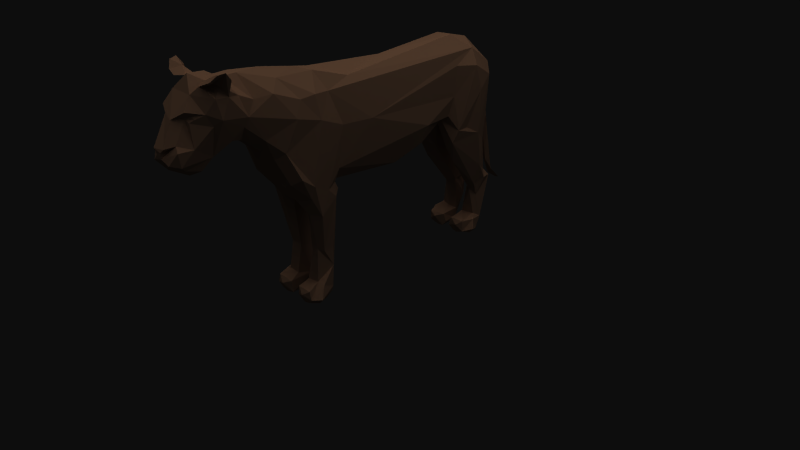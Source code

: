 # Source: lionLowPoly.blend  (saved by Blender 2.49.2; exported with 4.5.12 LTS)
import bpy
from mathutils import Matrix  # noqa: F401  (used for matrix-valued properties, if any)

bpy.ops.wm.read_factory_settings(use_empty=True)
scene = bpy.context.scene
scene.name = 'Scene'

# ---- collections
col_collection_1 = bpy.data.collections.new('Collection 1'); scene.collection.children.link(col_collection_1)

# ---- materials (node trees are filled in below, after node groups)
mat_lionbody = bpy.data.materials.new('lionbody')
mat_lionbody.alpha_threshold = 0.0
mat_lionbody.diffuse_color = (0.7333, 0.5333, 0.3961, 1.0)
mat_lionbody.specular_color = (0.7843, 0.7333, 0.6392)
mat_lionbody.roughness = 0.5
mat_lionbody.line_color = (0.0, 0.0, 0.0, 1.0)
mat_lionface = bpy.data.materials.new('lionface')
mat_lionface.alpha_threshold = 0.0
mat_lionface.diffuse_color = (0.7333, 0.5333, 0.3961, 1.0)
mat_lionface.specular_color = (0.7843, 0.7137, 0.5922)
mat_lionface.roughness = 0.5
mat_lionface.line_color = (0.0, 0.0, 0.0, 1.0)
mat_lionback = bpy.data.materials.new('lionback')
mat_lionback.alpha_threshold = 0.0
mat_lionback.diffuse_color = (0.7333, 0.5333, 0.3961, 1.0)
mat_lionback.specular_color = (0.7843, 0.7137, 0.5922)
mat_lionback.roughness = 0.5
mat_lionback.line_color = (0.0, 0.0, 0.0, 1.0)
mat_liochest = bpy.data.materials.new('liochest')
mat_liochest.alpha_threshold = 0.0
mat_liochest.diffuse_color = (0.7333, 0.5333, 0.3961, 1.0)
mat_liochest.specular_color = (0.7843, 0.7137, 0.5922)
mat_liochest.roughness = 0.5
mat_liochest.line_color = (0.0, 0.0, 0.0, 1.0)
mat_liotail = bpy.data.materials.new('liotail')
mat_liotail.alpha_threshold = 0.0
mat_liotail.diffuse_color = (0.7333, 0.5333, 0.3961, 1.0)
mat_liotail.specular_color = (0.7843, 0.7137, 0.5922)
mat_liotail.roughness = 0.5
mat_liotail.line_color = (0.0, 0.0, 0.0, 1.0)
mat_liointer = bpy.data.materials.new('liointer')
mat_liointer.alpha_threshold = 0.0
mat_liointer.diffuse_color = (0.7333, 0.5333, 0.3961, 1.0)
mat_liointer.specular_color = (0.7843, 0.7137, 0.5922)
mat_liointer.roughness = 0.5
mat_liointer.line_color = (0.0, 0.0, 0.0, 1.0)
mat_liotras = bpy.data.materials.new('liotras')
mat_liotras.alpha_threshold = 0.0
mat_liotras.diffuse_color = (0.7333, 0.5333, 0.3961, 1.0)
mat_liotras.specular_color = (0.7843, 0.7137, 0.5922)
mat_liotras.roughness = 0.5
mat_liotras.line_color = (0.0, 0.0, 0.0, 1.0)
mat_liolegt = bpy.data.materials.new('liolegt')
mat_liolegt.alpha_threshold = 0.0
mat_liolegt.diffuse_color = (0.7333, 0.5333, 0.3961, 1.0)
mat_liolegt.specular_color = (0.7843, 0.7137, 0.5922)
mat_liolegt.roughness = 0.5
mat_liolegt.line_color = (0.0, 0.0, 0.0, 1.0)
mat_lionbas = bpy.data.materials.new('lionbas')
mat_lionbas.alpha_threshold = 0.0
mat_lionbas.diffuse_color = (0.2471, 0.2627, 0.2, 1.0)
mat_lionbas.roughness = 0.5
mat_lionbas.line_color = (0.0, 0.0, 0.0, 1.0)

# ---- material node trees

# ---- world
world_world = bpy.data.worlds.new('World'); scene.world = world_world
world_world.color = (0.05088, 0.05088, 0.05088)
world_world.use_sun_shadow = False
world_world.sun_shadow_jitter_overblur = 0.0
world_world.cycles.sampling_method = 'MANUAL'
world_world.cycles.sample_map_resolution = 256

# ---- cameras
cam_camera = bpy.data.cameras.new('Camera')
cam_camera.clip_end = 100.0
cam_camera.lens = 35.0
cam_camera.ortho_scale = 7.314
cam_camera.dof.focus_distance = 0.0
cam_camera.dof.aperture_fstop = 128.0

# ---- lights
light_sun = bpy.data.lights.new('Sun', 'SUN')
light_sun.transmission_factor = 0.0
light_sun.angle = 1.571
light_sun.energy = 1.0
light_sun.shadow_buffer_clip_start = 0.5
light_sun.shadow_soft_size = 1.0
light_sun.shadow_cascade_max_distance = 1000.0
light_sun.cycles.use_multiple_importance_sampling = False
light_lamp = bpy.data.lights.new('Lamp', 'POINT')
light_lamp.transmission_factor = 0.0
light_lamp.cutoff_distance = 30.0
light_lamp.energy = 100.0
light_lamp.shadow_buffer_clip_start = 1.001
light_lamp.shadow_soft_size = 1.0
light_lamp.shadow_maximum_resolution = 0.006
light_lamp.use_absolute_resolution = True
light_lamp.cycles.use_multiple_importance_sampling = False

# ---- meshes
me_lionbody = bpy.data.meshes.new('lionbody')
me_lionbody.from_pydata([(279.8, -201.0, -46.46), (259.0, 96.49, -73.79), (-411.7, 101.6, 23.77), (-268.6, 219.2, 10.38), (-402.4, 122.0, 5.6), (-312.9, 227.3, 70.78), (39.96, 168.1, -39.6), (276.7, -242.7, -32.47), (186.9, 183.6, -44.0), (-272.0, 220.6, -10.22), (295.5, 115.8, 62.01), (-153.5, -63.19, 20.36), (-330.6, 166.0, 63.15), (191.3, 31.15, -12.41), (-208.1, 12.15, -27.25), (-378.1, 182.4, 32.21), (-413.9, 115.1, -4.19), (287.2, -158.8, 43.97), (-182.0, -211.6, 47.35), (-374.5, 124.1, -41.85), (-335.7, 199.3, 56.57), (278.4, -83.17, 60.81), (270.4, -239.4, 19.22), (196.9, -12.13, 54.18), (-364.4, 168.6, -39.13), (-160.6, -201.5, -40.78), (262.1, 13.67, -0.5912), (-331.8, 104.3, 4.235), (-171.3, -27.23, -54.5), (-284.7, 117.2, -31.11), (-105.7, -16.96, -4.693), (-359.4, 76.77, -22.7), (259.8, -56.71, 15.49), (312.6, 85.8, -10.96), (-180.8, -210.9, -48.74), (303.0, -65.11, 40.69), (330.9, -123.2, -42.2), (51.09, -17.78, 29.52), (-151.8, -19.17, 1.372), (-303.6, 119.7, 38.11), (-140.3, -140.2, 46.15), (379.6, -133.4, 5.674), (-373.3, 164.7, -33.84), (-108.7, -160.3, -37.92), (298.9, -237.3, 34.2), (-339.8, 223.1, -54.87), (-314.5, 208.2, -60.79), (392.4, -142.8, -2.442), (-348.5, 216.9, 32.67), (-374.8, 169.9, 24.16), (286.0, 44.34, -1.202), (-171.3, -19.96, 59.66), (200.6, -32.41, 36.25), (-413.5, 116.5, 0.000725), (39.61, -17.87, -36.29), (-238.5, 76.29, -21.96), (254.2, 175.1, 49.38), (-152.4, -206.4, 54.84), (-337.0, 239.0, -72.47), (-157.8, -205.0, 13.58), (264.8, -210.3, -57.79), (266.1, -208.9, 56.14), (-111.6, 196.5, -13.14), (-120.8, -11.08, 20.75), (288.4, -148.9, -46.9), (281.0, -206.7, 9.645), (234.0, -220.4, -31.97), (-407.9, 123.2, -3.276), (-146.6, -238.7, -51.51), (243.6, -211.9, 11.86), (-109.4, -164.4, 34.32), (-129.3, -225.5, -13.24), (285.2, -26.42, -19.61), (-163.6, -240.3, -37.23), (-179.4, -238.0, -10.29), (-414.7, 124.1, -12.03), (47.44, 190.9, -1.463), (-23.67, 96.51, 59.49), (-286.6, 200.9, -30.48), (-292.6, 180.7, -50.35), (-107.0, -41.82, 39.49), (-405.5, 115.9, -5.222), (-178.8, -29.65, 18.44), (-361.6, 205.3, 24.89), (346.6, -11.71, 1.798), (-373.2, 164.5, 33.89), (-391.2, 168.5, 9.257), (-104.9, -29.47, -50.78), (51.05, -18.7, 35.16), (-180.7, -213.0, -12.33), (-131.2, -229.4, -50.67), (233.8, -69.76, -56.23), (-366.1, 169.4, 38.91), (-201.4, -1.516, 22.37), (-412.7, 127.0, 15.61), (314.7, 53.29, 30.73), (-193.0, 141.9, -64.88), (-327.7, 231.7, -48.96), (-106.9, -47.3, -41.34), (286.2, -87.59, 17.69), (-228.8, 188.2, -46.66), (302.6, 59.33, -58.25), (310.6, 140.5, -43.66), (-340.5, 222.2, 53.76), (274.8, -129.6, 48.34), (-128.9, -209.9, -10.34), (258.0, 167.4, -57.93), (300.2, -213.8, 46.22), (-119.0, -177.6, 44.19), (-339.8, 103.6, -36.31), (207.2, 22.45, -63.29), (297.7, -220.4, -19.64), (242.2, -241.7, 29.02), (-199.3, 26.45, -68.76), (-174.9, -242.4, 14.71), (-125.9, 175.4, -42.52), (-405.5, 115.9, 5.222), (236.0, -4.179, -64.26), (-313.5, 227.4, -71.61), (-323.8, 211.9, -53.0), (240.0, -234.1, -48.11), (279.5, -74.4, -17.45), (-152.5, -64.93, -21.76), (-96.89, -25.62, 41.09), (-314.2, 209.6, 61.02), (-149.1, -4.237, 13.35), (214.9, -61.74, 39.2), (-325.4, 219.7, -38.2), (-345.2, 228.0, 61.46), (283.2, -207.9, -10.12), (252.0, -241.0, -41.11), (-414.3, 109.5, 7.826), (283.2, -18.62, 15.5), (248.1, 143.7, 69.03), (-180.0, -242.0, -29.2), (287.1, -142.4, 17.11), (-105.0, -8.406, 32.57), (-165.0, -229.2, -65.5), (-318.1, 220.1, -33.47), (-352.3, 175.4, -48.51), (-361.3, 206.1, -26.78), (-410.8, 100.4, -24.35), (-375.4, 169.5, -25.3), (-189.1, -221.5, -30.91), (-339.9, 101.1, 35.3), (256.3, 33.78, -70.66), (-124.2, -221.5, 46.03), (-123.7, -190.1, -15.61), (-180.8, -241.7, 28.98), (-284.1, 142.4, -47.41), (-104.3, 19.28, -55.02), (255.5, -230.5, 7.052), (-165.1, -240.0, -55.6), (221.1, 93.63, -67.84), (-327.2, 231.2, -57.98), (-402.4, 122.8, 12.01), (322.7, -136.1, -22.71), (325.2, 83.09, 9.724), (-88.91, 98.4, 55.04), (259.9, -59.18, -17.47), (-327.6, 235.1, 53.74), (-143.8, -243.2, 32.14), (190.6, 31.27, 12.84), (-323.8, 242.2, -74.04), (301.3, -208.0, -48.11), (-172.8, 98.4, -65.13), (-351.5, 176.6, 48.64), (-341.6, 155.5, 51.5), (198.1, 87.1, 55.1), (-102.0, -6.58, -36.85), (303.2, -154.5, 20.41), (291.1, 128.1, -60.93), (-207.5, 15.65, 51.61), (-159.2, -204.3, -17.36), (241.8, -230.6, 6.709), (259.7, -1.107, 68.58), (-121.4, -220.5, -12.68), (277.3, -5.637, -65.14), (-165.0, -240.0, 54.47), (257.0, -227.4, 65.59), (-152.1, -144.1, -37.89), (-245.8, 93.79, 0.5558), (269.7, -237.6, -14.48), (-274.4, 108.2, -22.02), (-216.3, 78.12, 57.55), (-157.4, -200.6, 43.45), (-138.4, 150.7, -61.78), (286.4, -138.8, -18.35), (-336.8, 221.0, -26.5), (72.85, -13.98, 33.88), (-404.5, 123.6, -3.641), (304.4, -121.1, 50.23), (259.8, -230.6, -8.573), (129.2, 2.473, -30.24), (242.3, -240.3, -14.36), (-203.4, 200.6, 26.44), (-412.1, 114.2, 5.219), (-93.02, 95.84, -57.87), (247.0, -242.1, 13.93), (119.1, 47.48, 61.74), (306.6, 138.3, 46.33), (-208.9, 17.5, -51.9), (-324.2, 217.3, 49.24), (205.9, 14.75, 62.43), (-337.1, 239.0, 71.88), (273.4, -201.9, -25.04), (-120.1, -13.17, -23.32), (306.3, -148.6, -25.37), (-397.2, 98.08, 37.11), (319.4, 107.0, -18.64), (280.3, -230.6, -10.59), (-274.7, 154.6, 47.18), (240.0, -233.6, 48.38), (-167.1, 5.639, 66.23), (287.5, -230.4, 11.38), (-177.3, 164.0, 54.85), (242.7, -242.0, -28.79), (201.4, -5.158, -59.13), (192.8, 148.9, -54.74), (-400.0, 122.6, 36.07), (-217.9, 217.5, -1.289), (-401.5, 119.3, -11.12), (206.4, 29.6, -1.242), (-368.7, 174.8, 33.69), (-282.0, 137.8, 42.04), (246.3, -230.6, -7.266), (317.5, -107.8, 36.33), (-180.2, -238.2, 43.65), (-372.9, 72.16, 12.43), (-368.7, 174.8, -33.68), (-346.1, 230.9, -4.172), (259.7, 91.09, 71.84), (219.2, -69.02, -40.84), (-147.2, -202.3, -52.7), (244.0, -212.1, -12.46), (190.4, 43.57, -52.04), (-387.8, 88.55, 29.77), (-152.0, -238.4, -15.33), (314.4, 144.9, -21.03), (203.9, 148.2, 55.86), (-158.0, -32.36, -64.9), (-112.7, -160.9, 20.89), (-161.9, -66.72, -38.95), (362.3, -1.829, -1.13), (299.5, -220.4, 19.86), (-118.9, -185.6, -44.59), (317.2, -107.7, -38.07), (-240.8, 78.52, 17.91), (-128.6, -227.7, 13.23), (295.8, -20.42, 29.66), (-323.6, 241.0, 73.99), (280.2, -237.7, 52.31), (-306.7, 214.3, 44.98), (-166.5, -57.11, 41.77), (297.5, -24.47, -44.3), (-110.0, 162.4, 43.57), (-164.9, -29.76, -1.823), (-146.1, 166.4, 54.84), (-147.3, -147.9, -18.65), (334.3, 90.34, -11.5), (277.7, -145.4, -36.86), (217.7, -31.12, 12.81), (-96.44, -24.96, -41.81), (300.8, -63.24, -47.55), (-182.4, -229.6, -52.54), (256.5, -233.4, -64.62), (410.0, -164.3, 4.801), (-122.5, -234.5, 40.61), (-113.3, -76.71, -21.79), (-194.0, 206.7, -18.83), (-230.0, 66.53, 41.15), (-161.0, 208.8, 5.857), (-146.9, -146.7, 17.85), (-402.5, 122.9, -5.916), (330.0, -124.8, 25.29), (-272.3, 113.8, -2.683), (354.9, -13.76, 8.724), (-180.0, -238.2, -44.87), (-99.16, 16.82, 50.56), (-327.5, 107.9, 3.104), (273.9, -73.66, -63.02), (-165.6, -229.3, 64.79), (276.8, -237.9, -52.85), (185.9, 35.99, 30.51), (278.4, -202.1, 44.43), (-118.5, -140.2, 44.4), (237.1, 41.08, -0.4362), (-144.2, -45.02, -18.99), (323.1, -171.0, 31.35), (-122.9, -219.9, 9.325), (372.1, -96.82, -2.364), (321.8, 78.8, -3.67), (-111.1, -176.8, -32.9), (-191.7, 134.9, 64.1), (-274.0, 166.5, -46.0), (-125.7, -238.0, -33.67), (316.3, -174.1, 14.37), (117.8, 6.645, -44.99), (-163.2, -213.4, -58.75), (241.2, -214.5, -49.58), (-333.5, 191.4, -61.14), (-134.7, -140.7, -47.09), (383.5, -147.9, -5.795), (-397.2, 132.1, 28.15), (223.3, 201.5, 17.1), (-379.1, 71.92, -14.52), (-319.4, 230.9, 1.256), (-123.3, 196.9, 17.98), (113.8, 7.702, 46.13), (-151.8, -59.3, 62.47), (-225.6, 182.7, 48.08), (292.3, -27.44, 53.03), (-173.6, 161.3, -58.21), (-358.6, 79.47, 26.81), (-332.2, 219.7, 32.04), (-385.5, 89.25, -31.06), (-304.1, 210.3, -51.69), (-181.9, -228.8, 51.66), (-414.8, 120.6, 8.188), (-397.5, 126.2, -34.49), (187.7, 46.49, 49.28), (-376.8, 182.3, -36.32), (-346.6, 226.9, -59.44), (-110.3, -176.1, 33.8), (-234.2, 49.64, -0.7478), (-145.5, -238.6, 49.5), (-137.4, -29.67, 23.58), (-119.4, -212.5, 39.12), (-263.2, 184.2, -37.66), (111.1, -7.312, 20.7), (297.8, -238.3, -31.42), (-406.7, 123.7, -17.03), (-194.1, 25.88, 68.01), (242.4, -210.2, 46.87), (-325.5, 224.0, 25.51), (331.8, -122.2, -29.32), (330.5, -124.0, 41.41), (-142.8, -25.32, -64.12), (-333.5, 222.8, 27.41), (-106.2, -9.372, 44.87), (-121.0, -218.4, -44.48), (184.1, 37.09, -31.81), (-373.9, 123.7, 42.18), (-55.23, 176.9, 31.42), (-155.8, 33.19, -68.78), (-109.3, -11.41, -49.68), (-177.6, -31.45, -22.61), (-279.3, 111.6, 26.3), (-178.4, 163.6, 51.54), (-143.3, 121.9, 64.49), (223.8, -45.96, -17.92), (-314.8, 199.5, 60.36), (314.6, 48.94, -33.69), (192.9, 71.84, -52.92), (-149.7, -168.6, -43.48), (311.4, -178.8, -14.59), (315.0, 97.06, 43.57), (284.2, 186.4, 1.208), (-113.8, -160.2, -21.11), (199.7, -16.2, -19.59), (-299.1, 218.1, -13.93), (-409.3, 126.0, 1.666), (-397.0, 98.13, -37.21), (255.1, -240.6, 42.27), (-149.4, -9.571, 30.52), (-188.9, -221.8, 31.5), (233.9, -219.8, 32.88), (160.7, 59.45, -56.69), (-285.5, 191.8, 39.81), (-113.5, -71.34, 20.94), (303.9, -118.8, -52.11), (-132.0, -13.71, 58.86), (-258.8, 179.3, 39.73), (-179.0, -234.8, 7.316), (224.3, 200.4, -19.4), (-109.9, -35.21, 51.67), (362.5, -107.4, 2.723), (-141.2, -13.86, -21.77), (337.6, 92.79, 10.04), (-163.6, -240.3, 36.18), (-179.5, -213.7, 10.76), (362.7, -98.28, -6.23), (-247.9, 106.9, 47.06), (-153.0, -239.0, 18.42), (254.9, -238.1, 56.24), (273.3, -114.4, 19.73), (194.9, -21.55, -42.22), (322.3, -175.8, -31.07), (-152.2, -133.1, 41.02), (-0.7518, 103.6, -62.11), (292.9, -232.1, -49.79), (321.8, 117.2, 20.07), (411.9, -167.4, -6.318), (231.5, 15.5, 61.32), (63.5, 11.36, -59.51), (-401.9, 86.9, 0.9227), (352.3, -11.07, -8.074), (-348.9, 220.5, -42.0), (-297.2, 218.7, 13.27), (277.6, -144.6, 31.18), (323.4, 151.1, 1.577), (-335.3, 149.9, -54.18), (-384.8, 173.4, -16.32), (312.5, 85.1, 9.267), (-233.7, 89.69, -51.86), (-314.9, 114.0, -1.965e-05), (-125.4, -190.7, 13.33), (-330.0, 102.9, -0.3348), (-328.7, 175.7, -65.53)], [], [(266, 302, 392), (59, 185, 388), (367, 218, 353), (160, 128, 204), (222, 13, 359), (38, 11, 256), (182, 216, 130), (276, 376, 41), (281, 146, 57), (188, 119, 140), (36, 164, 64), (75, 53, 16), (141, 16, 331), (185, 317, 57), (107, 61, 251), (155, 318, 361), (241, 406, 272), (73, 134, 277), (11, 272, 388), (215, 195, 310), (156, 355, 387), (293, 211, 382), (105, 89, 74), (143, 89, 34), (186, 344, 165), (255, 257, 349), (239, 77, 168), (131, 2, 219), (383, 248, 161), (95, 249, 403), (17, 336, 191), (347, 39, 275), (46, 408, 300), (329, 37, 30), (28, 346, 14), (23, 126, 104), (326, 11, 38), (265, 299, 60), (105, 176, 147), (9, 3, 220), (98, 87, 262), (169, 30, 206), (168, 133, 239), (364, 326, 38), (268, 287, 122), (346, 28, 242), (180, 258, 242), (286, 350, 159), (406, 59, 272), (107, 284, 61), (75, 94, 402), (107, 251, 44), (394, 169, 150), (391, 356, 403), (165, 312, 186), (84, 376, 276), (224, 347, 382), (337, 150, 345), (48, 103, 128), (345, 262, 87), (408, 139, 300), (325, 267, 281), (99, 135, 385), (43, 87, 98), (25, 180, 233), (201, 14, 55), (320, 203, 168), (250, 351, 5), (244, 296, 288), (96, 312, 165), (36, 64, 370), (96, 404, 294), (367, 394, 389), (41, 302, 266), (352, 102, 209), (347, 275, 181), (184, 382, 270), (113, 201, 404), (398, 334, 252), (195, 271, 220), (132, 32, 26), (376, 381, 302), (287, 268, 206), (140, 321, 402), (280, 246, 370), (112, 22, 363), (404, 183, 29), (113, 165, 344), (255, 158, 77), (284, 399, 65), (380, 59, 289), (122, 346, 242), (12, 211, 351), (321, 139, 229), (144, 236, 313), (378, 243, 400), (147, 340, 245), (399, 126, 261), (105, 173, 89), (331, 53, 75), (108, 57, 146), (331, 221, 190), (325, 383, 161), (290, 381, 396), (134, 74, 143), (243, 290, 396), (251, 22, 44), (190, 67, 331), (157, 276, 378), (206, 98, 169), (352, 101, 102), (382, 211, 224), (63, 364, 125), (301, 354, 180), (181, 247, 347), (49, 342, 85), (327, 323, 108), (218, 389, 6), (309, 388, 40), (19, 401, 109), (233, 90, 137), (67, 318, 331), (136, 278, 339), (295, 340, 176), (80, 63, 136), (227, 379, 178), (243, 259, 400), (394, 54, 169), (334, 338, 160), (302, 290, 47), (107, 244, 288), (204, 103, 250), (312, 269, 115), (388, 309, 253), (369, 63, 80), (346, 82, 93), (48, 338, 83), (18, 59, 380), (312, 115, 186), (22, 112, 198), (112, 363, 212), (77, 199, 168), (261, 286, 32), (299, 0, 60), (66, 120, 216), (148, 379, 227), (209, 102, 238), (287, 256, 122), (57, 317, 281), (286, 261, 222), (274, 170, 135), (73, 277, 152), (351, 211, 368), (79, 149, 408), (99, 226, 274), (336, 17, 107), (57, 108, 185), (90, 295, 68), (408, 401, 139), (240, 28, 113), (209, 291, 33), (13, 222, 162), (274, 288, 296), (290, 41, 47), (93, 14, 346), (55, 324, 247), (311, 21, 226), (327, 248, 289), (226, 35, 311), (302, 47, 392), (158, 255, 349), (318, 53, 331), (162, 261, 52), (330, 7, 390), (405, 275, 39), (162, 283, 329), (78, 79, 316), (76, 343, 304), (36, 387, 164), (241, 272, 369), (62, 115, 269), (145, 177, 117), (123, 80, 136), (108, 40, 388), (283, 203, 320), (182, 7, 330), (234, 129, 205), (140, 83, 230), (373, 365, 380), (386, 350, 359), (22, 214, 44), (235, 341, 367), (22, 251, 363), (243, 276, 290), (46, 79, 408), (338, 230, 83), (139, 140, 300), (272, 59, 388), (198, 174, 214), (177, 280, 117), (362, 315, 395), (343, 62, 307), (365, 18, 380), (66, 299, 120), (23, 175, 203), (203, 133, 168), (12, 351, 20), (381, 376, 84), (358, 98, 268), (339, 123, 136), (385, 399, 261), (312, 96, 100), (248, 267, 161), (197, 344, 186), (308, 88, 189), (29, 405, 109), (246, 36, 370), (28, 180, 242), (368, 398, 252), (23, 283, 162), (167, 12, 166), (278, 77, 158), (108, 70, 285), (297, 341, 193), (20, 166, 12), (90, 245, 340), (373, 383, 114), (97, 188, 138), (152, 264, 137), (365, 227, 317), (5, 351, 124), (125, 364, 38), (136, 63, 88), (188, 230, 138), (390, 282, 265), (383, 325, 379), (164, 387, 111), (406, 241, 323), (139, 42, 24), (332, 184, 172), (236, 395, 228), (28, 14, 201), (93, 324, 14), (335, 246, 156), (20, 314, 48), (346, 122, 256), (335, 36, 246), (277, 264, 152), (202, 20, 351), (403, 378, 391), (121, 72, 159), (322, 397, 188), (84, 291, 396), (198, 112, 174), (91, 280, 64), (398, 306, 334), (204, 128, 103), (284, 65, 333), (284, 107, 17), (375, 123, 339), (366, 174, 112), (304, 56, 357), (297, 367, 341), (187, 121, 350), (212, 384, 179), (174, 366, 69), (64, 0, 260), (406, 289, 59), (59, 18, 185), (368, 372, 398), (128, 338, 48), (19, 142, 42), (395, 305, 228), (384, 212, 363), (240, 344, 337), (400, 238, 357), (188, 154, 127), (292, 358, 147), (166, 85, 167), (61, 284, 333), (319, 362, 141), (9, 78, 360), (135, 296, 65), (140, 86, 83), (314, 202, 250), (389, 197, 115), (167, 85, 342), (163, 58, 97), (271, 195, 307), (177, 254, 263), (357, 106, 374), (0, 64, 164), (400, 200, 391), (175, 231, 393), (287, 377, 38), (159, 26, 286), (337, 345, 87), (288, 274, 336), (383, 373, 248), (349, 293, 184), (301, 43, 245), (276, 243, 378), (56, 200, 357), (101, 171, 102), (254, 101, 352), (236, 228, 313), (349, 184, 213), (130, 216, 120), (156, 246, 121), (235, 217, 341), (270, 324, 93), (386, 13, 217), (182, 282, 7), (329, 193, 162), (378, 400, 391), (117, 280, 91), (197, 150, 344), (217, 13, 341), (230, 306, 138), (303, 342, 49), (125, 206, 30), (222, 350, 286), (251, 179, 384), (123, 375, 80), (383, 148, 114), (244, 107, 44), (357, 102, 106), (184, 332, 213), (45, 58, 154), (66, 194, 234), (43, 337, 87), (51, 332, 172), (199, 283, 320), (386, 232, 350), (183, 404, 55), (357, 238, 102), (292, 43, 358), (334, 160, 124), (285, 40, 108), (77, 56, 255), (353, 153, 110), (366, 212, 333), (334, 124, 252), (319, 19, 362), (158, 371, 278), (390, 60, 164), (2, 208, 219), (318, 75, 16), (299, 66, 234), (312, 100, 269), (200, 10, 356), (311, 249, 95), (85, 166, 92), (51, 213, 332), (172, 270, 93), (50, 249, 132), (404, 165, 113), (83, 86, 15), (256, 82, 346), (179, 61, 212), (126, 23, 52), (135, 170, 296), (46, 316, 79), (328, 100, 294), (15, 86, 49), (333, 65, 69), (193, 13, 162), (88, 199, 278), (10, 311, 356), (169, 345, 150), (148, 383, 379), (313, 31, 144), (230, 188, 140), (180, 173, 258), (101, 254, 177), (163, 118, 154), (34, 264, 143), (60, 390, 265), (120, 265, 130), (335, 156, 387), (369, 70, 241), (372, 3, 398), (196, 155, 116), (11, 369, 272), (175, 23, 21), (229, 139, 24), (224, 39, 347), (297, 193, 54), (137, 68, 152), (301, 337, 43), (195, 215, 257), (353, 110, 235), (187, 207, 156), (315, 305, 395), (199, 77, 278), (220, 3, 195), (25, 34, 173), (238, 259, 209), (258, 358, 268), (88, 278, 136), (110, 217, 235), (129, 234, 210), (5, 124, 160), (39, 224, 12), (74, 89, 143), (187, 156, 121), (63, 30, 88), (305, 315, 31), (94, 86, 402), (140, 402, 86), (249, 311, 35), (265, 282, 130), (200, 56, 10), (258, 268, 122), (105, 237, 71), (230, 334, 306), (171, 101, 1), (322, 97, 58), (399, 104, 126), (131, 395, 236), (270, 382, 247), (212, 61, 333), (76, 62, 343), (42, 139, 401), (51, 309, 213), (393, 231, 203), (314, 20, 202), (0, 205, 260), (223, 15, 49), (175, 10, 231), (302, 41, 376), (194, 66, 216), (390, 7, 282), (234, 225, 210), (159, 350, 121), (271, 307, 62), (144, 39, 12), (68, 237, 73), (273, 190, 221), (291, 209, 259), (217, 117, 91), (47, 41, 266), (402, 321, 142), (46, 118, 97), (298, 233, 137), (197, 186, 115), (232, 386, 91), (176, 340, 147), (354, 90, 233), (84, 157, 291), (293, 382, 184), (151, 65, 214), (72, 50, 26), (254, 352, 72), (129, 187, 205), (291, 157, 403), (261, 162, 222), (126, 52, 261), (35, 226, 99), (37, 88, 30), (361, 4, 155), (210, 111, 129), (372, 310, 3), (171, 106, 102), (258, 173, 105), (407, 279, 27), (267, 146, 281), (83, 166, 20), (188, 45, 154), (45, 397, 322), (360, 306, 398), (29, 149, 404), (99, 385, 32), (226, 191, 336), (149, 109, 401), (125, 38, 377), (106, 8, 374), (49, 86, 94), (306, 360, 138), (48, 83, 20), (318, 131, 196), (21, 104, 191), (375, 40, 285), (227, 365, 148), (233, 180, 354), (293, 215, 310), (347, 247, 382), (296, 244, 65), (6, 389, 115), (328, 79, 78), (248, 373, 289), (1, 101, 145), (74, 134, 237), (154, 58, 163), (225, 194, 192), (342, 219, 208), (195, 257, 307), (135, 399, 385), (308, 189, 329), (30, 63, 125), (239, 133, 56), (185, 108, 388), (142, 321, 229), (76, 6, 62), (132, 99, 32), (303, 219, 342), (354, 301, 245), (257, 255, 307), (54, 329, 30), (91, 64, 260), (131, 303, 155), (15, 223, 166), (211, 372, 368), (331, 81, 221), (171, 1, 106), (233, 298, 25), (283, 308, 329), (304, 357, 374), (91, 260, 232), (129, 111, 355), (352, 33, 72), (118, 46, 119), (322, 58, 45), (6, 115, 62), (42, 401, 19), (268, 98, 206), (368, 252, 124), (48, 314, 103), (288, 336, 107), (75, 142, 319), (104, 17, 191), (340, 295, 90), (300, 119, 46), (389, 218, 367), (84, 396, 381), (242, 258, 122), (367, 353, 235), (50, 403, 249), (182, 210, 192), (317, 178, 281), (344, 240, 113), (256, 287, 38), (17, 104, 399), (315, 109, 31), (26, 159, 72), (213, 309, 371), (301, 180, 240), (310, 195, 3), (180, 25, 173), (43, 98, 358), (211, 12, 224), (327, 146, 248), (205, 0, 234), (290, 276, 41), (378, 403, 157), (357, 200, 400), (31, 109, 144), (209, 33, 352), (118, 163, 97), (88, 308, 199), (270, 247, 324), (60, 0, 164), (119, 188, 127), (291, 403, 33), (132, 249, 35), (144, 405, 39), (62, 269, 271), (337, 344, 150), (387, 36, 335), (251, 61, 179), (9, 398, 3), (405, 144, 109), (260, 205, 187), (142, 75, 402), (318, 303, 94), (192, 194, 182), (35, 99, 132), (75, 319, 331), (167, 342, 144), (240, 180, 28), (141, 131, 16), (145, 110, 153), (114, 148, 373), (196, 131, 155), (97, 138, 46), (106, 1, 218), (82, 51, 172), (275, 405, 29), (277, 143, 264), (158, 349, 213), (31, 228, 305), (404, 96, 165), (169, 54, 30), (386, 217, 91), (1, 153, 218), (304, 374, 76), (396, 259, 243), (327, 406, 323), (391, 200, 356), (23, 162, 52), (210, 182, 330), (290, 302, 381), (218, 153, 353), (232, 187, 350), (330, 164, 111), (283, 23, 203), (244, 44, 214), (71, 176, 105), (326, 369, 11), (40, 375, 309), (11, 388, 253), (294, 100, 96), (309, 375, 371), (146, 327, 108), (342, 208, 144), (222, 359, 350), (358, 258, 147), (264, 298, 137), (15, 166, 83), (157, 84, 276), (14, 324, 55), (404, 149, 294), (292, 147, 245), (55, 275, 183), (274, 296, 170), (253, 82, 11), (219, 303, 131), (174, 69, 151), (294, 149, 79), (32, 385, 261), (362, 109, 315), (393, 203, 175), (18, 317, 185), (334, 230, 338), (255, 343, 307), (70, 375, 285), (297, 54, 394), (369, 326, 63), (308, 283, 199), (143, 277, 134), (95, 403, 356), (75, 318, 94), (367, 297, 394), (247, 181, 55), (361, 318, 67), (240, 337, 301), (69, 366, 333), (270, 172, 184), (269, 9, 220), (271, 269, 220), (401, 408, 149), (291, 259, 396), (193, 329, 54), (161, 267, 325), (127, 154, 119), (138, 78, 316), (257, 215, 349), (371, 375, 339), (53, 318, 196), (260, 187, 232), (266, 392, 47), (43, 292, 245), (56, 304, 343), (201, 113, 28), (119, 300, 140), (191, 226, 21), (395, 141, 362), (360, 398, 9), (201, 55, 404), (269, 100, 9), (250, 202, 351), (287, 206, 377), (250, 5, 160), (177, 145, 101), (265, 120, 299), (389, 150, 197), (17, 399, 284), (360, 78, 138), (9, 100, 328), (132, 26, 50), (267, 248, 146), (166, 223, 92), (71, 295, 176), (72, 33, 50), (310, 211, 293), (204, 250, 160), (246, 280, 263), (72, 121, 246), (158, 213, 371), (259, 238, 400), (119, 154, 118), (153, 1, 145), (365, 317, 18), (251, 384, 363), (11, 82, 256), (145, 117, 110), (280, 370, 64), (167, 144, 12), (81, 331, 16), (386, 359, 13), (2, 236, 208), (141, 331, 319), (362, 19, 109), (231, 10, 133), (262, 345, 169), (339, 278, 371), (253, 51, 82), (389, 394, 150), (177, 263, 280), (68, 137, 90), (125, 377, 206), (246, 263, 72), (303, 318, 155), (282, 182, 130), (16, 131, 318), (128, 160, 338), (298, 34, 25), (133, 203, 231), (406, 327, 289), (106, 218, 8), (319, 142, 19), (131, 141, 395), (45, 188, 397), (98, 262, 169), (320, 168, 199), (399, 135, 65), (56, 77, 239), (8, 218, 6), (355, 156, 207), (244, 214, 65), (234, 0, 299), (108, 323, 70), (175, 311, 10), (368, 124, 351), (245, 90, 354), (390, 164, 330), (70, 369, 80), (55, 181, 275), (144, 208, 236), (56, 343, 255), (71, 237, 295), (97, 322, 188), (33, 403, 50), (311, 95, 356), (104, 21, 23), (93, 82, 172), (99, 274, 135), (237, 68, 295), (380, 289, 373), (325, 281, 178), (109, 149, 29), (250, 103, 314), (254, 72, 263), (63, 326, 364), (2, 131, 236), (140, 139, 321), (329, 189, 37), (68, 73, 152), (217, 110, 117), (323, 241, 70), (26, 32, 286), (328, 294, 79), (328, 78, 9), (379, 325, 178), (237, 134, 73), (253, 309, 51), (210, 330, 111), (8, 76, 374), (194, 216, 182), (69, 65, 151), (194, 225, 234), (298, 264, 34), (193, 341, 13), (274, 226, 336), (10, 56, 133), (211, 310, 372), (215, 293, 349), (183, 275, 29), (355, 207, 187), (8, 6, 76), (105, 74, 237), (258, 105, 147), (212, 366, 112), (34, 89, 173), (311, 175, 21), (49, 94, 303), (313, 228, 31), (46, 138, 316), (355, 111, 387), (365, 373, 148), (80, 375, 70), (317, 227, 178), (214, 22, 198), (187, 129, 355), (92, 223, 49, 85), (24, 42, 142, 229), (16, 75, 331), (131, 155, 318)])
_uv = me_lionbody.uv_layers.new(name='UVTex')
_uv.uv.foreach_set('vector', [0.768, 0.4413, 0.755, 0.4661, 0.7684, 0.4378, 0.4181, 0.3968, 0.418, 0.3977, 0.4114, 0.4052, 0.5712, 0.5047, 0.5927, 0.595, 0.5928, 0.5173, 0.2572, 0.6845, 0.2437, 0.6783, 0.2505, 0.6898, 0.5918, 0.5481, 0.5818, 0.5496, 0.5874, 0.5019, 0.4048, 0.426, 0.4068, 0.4176, 0.4008, 0.4211, 0.7336, 0.42, 0.7252, 0.3973, 0.7284, 0.405, 0.7341, 0.5763, 0.7486, 0.484, 0.756, 0.4811, 0.4167, 0.3906, 0.4266, 0.3954, 0.4156, 0.3917, 0.2495, 0.6695, 0.2586, 0.658, 0.2199, 0.6567, 0.738, 0.4955, 0.7296, 0.4504, 0.7096, 0.4601, 0.1745, 0.5639, 0.1757, 0.5607, 0.1757, 0.56, 0.1782, 0.554, 0.1757, 0.56, 0.1769, 0.565, 0.418, 0.3977, 0.4108, 0.387, 0.4156, 0.3917, 0.7324, 0.4485, 0.7159, 0.4215, 0.7379, 0.4286, 0.1783, 0.5653, 0.1749, 0.5623, 0.1759, 0.5656, 0.4272, 0.409, 0.4244, 0.4007, 0.4141, 0.4039, 0.4181, 0.389, 0.4123, 0.385, 0.412, 0.3857, 0.4068, 0.4176, 0.4141, 0.4039, 0.4114, 0.4052, 0.3448, 0.6102, 0.3274, 0.6472, 0.3125, 0.6292, 0.7328, 0.4828, 0.7266, 0.4471, 0.734, 0.4535, 0.3352, 0.5809, 0.2796, 0.6008, 0.2975, 0.5526, 0.4242, 0.3964, 0.4103, 0.3901, 0.4123, 0.3859, 0.4078, 0.3867, 0.4103, 0.3901, 0.4102, 0.3905, 0.3709, 0.5968, 0.3592, 0.4783, 0.3478, 0.5441, 0.3899, 0.6087, 0.3657, 0.6127, 0.3676, 0.5678, 0.6002, 0.5943, 0.4477, 0.5421, 0.5963, 0.5327, 0.1762, 0.5575, 0.1779, 0.5544, 0.179, 0.5657, 0.4173, 0.3857, 0.4254, 0.3932, 0.4208, 0.387, 0.6744, 0.4985, 0.663, 0.4769, 0.6729, 0.5306, 0.7092, 0.4524, 0.7377, 0.4947, 0.7196, 0.4867, 0.2765, 0.5574, 0.261, 0.5495, 0.2812, 0.5596, 0.2653, 0.6529, 0.2461, 0.6148, 0.2435, 0.6329, 0.5502, 0.4469, 0.5101, 0.4347, 0.4037, 0.4609, 0.3375, 0.4702, 0.3431, 0.4618, 0.3269, 0.4903, 0.6413, 0.5249, 0.6555, 0.4955, 0.6995, 0.469, 0.4106, 0.4274, 0.4068, 0.4176, 0.4048, 0.426, 0.7259, 0.4098, 0.7091, 0.4004, 0.7162, 0.4202, 0.4242, 0.3964, 0.4275, 0.3962, 0.425, 0.4012, 0.2814, 0.6674, 0.2837, 0.666, 0.3176, 0.6643, 0.4226, 0.4311, 0.4223, 0.4348, 0.425, 0.4375, 0.3988, 0.4211, 0.3966, 0.4175, 0.3908, 0.4159, 0.5963, 0.5327, 0.6298, 0.5898, 0.6002, 0.5943, 0.4051, 0.4283, 0.4106, 0.4274, 0.4048, 0.426, 0.422, 0.4243, 0.4091, 0.423, 0.4073, 0.4175, 0.3963, 0.418, 0.3983, 0.4201, 0.404, 0.4151, 0.4121, 0.4032, 0.414, 0.4036, 0.404, 0.4151, 0.6146, 0.5795, 0.6084, 0.5514, 0.6304, 0.4785, 0.4244, 0.4007, 0.4181, 0.3968, 0.4141, 0.4039, 0.7324, 0.4485, 0.7171, 0.4326, 0.7159, 0.4215, 0.1745, 0.5639, 0.1748, 0.5655, 0.2002, 0.6223, 0.7324, 0.4485, 0.7379, 0.4286, 0.7451, 0.4438, 0.5218, 0.4841, 0.3671, 0.4851, 0.3676, 0.5113, 0.6791, 0.5631, 0.6746, 0.5427, 0.6729, 0.5306, 0.3478, 0.5441, 0.3473, 0.6076, 0.3709, 0.5968, 0.7284, 0.5771, 0.7486, 0.484, 0.7341, 0.5763, 0.2747, 0.5839, 0.2765, 0.5574, 0.2975, 0.5526, 0.3679, 0.4192, 0.3937, 0.4642, 0.3904, 0.4332, 0.2404, 0.6661, 0.2468, 0.6713, 0.2437, 0.6783, 0.4196, 0.4371, 0.425, 0.4375, 0.4223, 0.4348, 0.2461, 0.6148, 0.2284, 0.617, 0.2435, 0.6329, 0.42, 0.3874, 0.428, 0.3934, 0.4167, 0.3906, 0.7058, 0.5042, 0.7085, 0.4644, 0.6979, 0.4795, 0.4286, 0.41, 0.4223, 0.4348, 0.4226, 0.4311, 0.4169, 0.3968, 0.4121, 0.4032, 0.4172, 0.3937, 0.3202, 0.4971, 0.3269, 0.4903, 0.3118, 0.5363, 0.5893, 0.4917, 0.6028, 0.5124, 0.5963, 0.5327, 0.2607, 0.6906, 0.2644, 0.6431, 0.2677, 0.6742, 0.7358, 0.447, 0.7298, 0.4525, 0.7344, 0.4574, 0.3343, 0.5879, 0.3473, 0.6076, 0.3478, 0.5441, 0.738, 0.4955, 0.7096, 0.4601, 0.7192, 0.4882, 0.3343, 0.5879, 0.3071, 0.5353, 0.2801, 0.6128, 0.5712, 0.5047, 0.5061, 0.4562, 0.4631, 0.5493, 0.756, 0.4811, 0.755, 0.4661, 0.768, 0.4413, 0.6743, 0.4941, 0.6716, 0.5866, 0.6775, 0.5528, 0.3012, 0.559, 0.2975, 0.5633, 0.3134, 0.5481, 0.3456, 0.5329, 0.3251, 0.5558, 0.3339, 0.5232, 0.3204, 0.5067, 0.3202, 0.4971, 0.3064, 0.5496, 0.2724, 0.6599, 0.2581, 0.6718, 0.2714, 0.659, 0.3274, 0.6472, 0.3557, 0.6554, 0.3176, 0.6643, 0.6459, 0.5196, 0.6303, 0.481, 0.6315, 0.5521, 0.7486, 0.484, 0.7478, 0.4932, 0.755, 0.4661, 0.4091, 0.423, 0.422, 0.4243, 0.4159, 0.4343, 0.2199, 0.6567, 0.2068, 0.6314, 0.2002, 0.6223, 0.6967, 0.5096, 0.7279, 0.5015, 0.7192, 0.4882, 0.7248, 0.3969, 0.7349, 0.4203, 0.7294, 0.4076, 0.3071, 0.5353, 0.2798, 0.5539, 0.2729, 0.563, 0.3301, 0.4715, 0.3478, 0.5441, 0.3592, 0.4783, 0.3899, 0.6087, 0.404, 0.5441, 0.4477, 0.5421, 0.7171, 0.4326, 0.702, 0.459, 0.7207, 0.434, 0.4108, 0.3903, 0.4181, 0.3968, 0.427, 0.396, 0.4073, 0.4175, 0.3963, 0.418, 0.404, 0.4151, 0.2439, 0.6041, 0.2796, 0.6008, 0.2644, 0.6431, 0.2068, 0.6314, 0.2284, 0.617, 0.211, 0.6276, 0.2327, 0.5323, 0.2035, 0.5428, 0.2106, 0.5007, 0.6897, 0.5384, 0.7063, 0.4429, 0.6802, 0.5973, 0.425, 0.4012, 0.4276, 0.3967, 0.4264, 0.4031, 0.702, 0.459, 0.6555, 0.4955, 0.6563, 0.519, 0.4242, 0.3964, 0.4175, 0.3966, 0.4103, 0.3901, 0.1769, 0.565, 0.1757, 0.5607, 0.1745, 0.5639, 0.4259, 0.4045, 0.4156, 0.3917, 0.4266, 0.3954, 0.1769, 0.565, 0.1789, 0.5639, 0.1776, 0.5653, 0.42, 0.3874, 0.4173, 0.3857, 0.4208, 0.387, 0.7539, 0.496, 0.7478, 0.4932, 0.7322, 0.5786, 0.4123, 0.385, 0.4123, 0.3859, 0.4078, 0.3867, 0.7379, 0.5893, 0.7539, 0.496, 0.7322, 0.5786, 0.7379, 0.4286, 0.7349, 0.4203, 0.7451, 0.4438, 0.1776, 0.5653, 0.1766, 0.5646, 0.1769, 0.565, 0.6814, 0.5286, 0.7013, 0.4309, 0.6897, 0.5384, 0.3908, 0.4159, 0.3941, 0.4087, 0.3988, 0.4211, 0.6743, 0.4941, 0.6663, 0.5046, 0.6716, 0.5866, 0.2975, 0.5526, 0.2796, 0.6008, 0.2747, 0.5839, 0.4155, 0.4345, 0.4051, 0.4283, 0.4049, 0.4294, 0.4181, 0.4077, 0.4144, 0.3992, 0.4121, 0.4032, 0.3134, 0.5481, 0.3213, 0.5344, 0.3012, 0.559, 0.2061, 0.6227, 0.2089, 0.561, 0.207, 0.6165, 0.4278, 0.3981, 0.4289, 0.4068, 0.4259, 0.4045, 0.5927, 0.595, 0.4631, 0.5493, 0.4904, 0.6144, 0.4072, 0.4187, 0.4114, 0.4052, 0.4161, 0.4065, 0.2085, 0.5616, 0.2394, 0.5866, 0.2329, 0.535, 0.4172, 0.3937, 0.4245, 0.3923, 0.4169, 0.3908, 0.1766, 0.5646, 0.1749, 0.5623, 0.1769, 0.565, 0.3933, 0.4363, 0.3972, 0.4617, 0.3924, 0.4353, 0.427, 0.392, 0.4276, 0.3967, 0.4275, 0.3962, 0.4062, 0.4249, 0.4021, 0.4383, 0.4088, 0.4442, 0.412, 0.3857, 0.4181, 0.389, 0.4175, 0.3888, 0.7063, 0.4429, 0.6875, 0.5359, 0.6802, 0.5973, 0.5218, 0.4841, 0.4967, 0.4575, 0.3671, 0.4851, 0.2581, 0.6718, 0.252, 0.6712, 0.2572, 0.6845, 0.755, 0.4661, 0.7539, 0.496, 0.7619, 0.4678, 0.7324, 0.4485, 0.7358, 0.447, 0.7344, 0.4574, 0.2505, 0.6898, 0.2468, 0.6713, 0.2607, 0.6906, 0.3473, 0.6076, 0.3336, 0.6534, 0.3792, 0.6218, 0.4114, 0.4052, 0.4072, 0.4187, 0.4018, 0.4158, 0.4216, 0.4252, 0.4155, 0.4345, 0.4222, 0.432, 0.3431, 0.4618, 0.3538, 0.4567, 0.344, 0.4741, 0.2404, 0.6661, 0.252, 0.6712, 0.2196, 0.6558, 0.4098, 0.3901, 0.4181, 0.3968, 0.4108, 0.3903, 0.3473, 0.6076, 0.3792, 0.6218, 0.3709, 0.5968, 0.7349, 0.4203, 0.7248, 0.3969, 0.7269, 0.4008, 0.7248, 0.3969, 0.7294, 0.4076, 0.7193, 0.3964, 0.4477, 0.5421, 0.5434, 0.4927, 0.5963, 0.5327, 0.602, 0.5065, 0.6146, 0.5795, 0.6303, 0.481, 0.7091, 0.4004, 0.7171, 0.4339, 0.7162, 0.4202, 0.7095, 0.3936, 0.7196, 0.3963, 0.7252, 0.3973, 0.412, 0.3849, 0.4181, 0.389, 0.412, 0.3857, 0.6775, 0.5528, 0.6716, 0.5866, 0.6742, 0.591, 0.4091, 0.423, 0.4008, 0.4211, 0.4073, 0.4175, 0.4156, 0.3917, 0.4108, 0.387, 0.4167, 0.3906, 0.6221, 0.5259, 0.6104, 0.5058, 0.6031, 0.5274, 0.7374, 0.4939, 0.72, 0.4617, 0.7085, 0.4644, 0.4181, 0.389, 0.412, 0.3857, 0.4175, 0.3887, 0.2644, 0.6431, 0.2796, 0.6008, 0.2724, 0.6383, 0.2733, 0.6168, 0.2733, 0.5885, 0.2461, 0.6148, 0.7058, 0.5042, 0.7282, 0.5016, 0.7374, 0.4939, 0.7377, 0.4947, 0.7092, 0.4524, 0.7324, 0.4485, 0.4156, 0.3917, 0.4259, 0.4045, 0.418, 0.3977, 0.4245, 0.3923, 0.427, 0.392, 0.4196, 0.3872, 0.2461, 0.6148, 0.2394, 0.5866, 0.2284, 0.617, 0.3577, 0.4121, 0.3488, 0.4173, 0.3301, 0.4715, 0.6775, 0.5528, 0.6791, 0.5243, 0.673, 0.5313, 0.5818, 0.5496, 0.5918, 0.5481, 0.5812, 0.5498, 0.7374, 0.4939, 0.7344, 0.4574, 0.7298, 0.4525, 0.7539, 0.496, 0.756, 0.4811, 0.7619, 0.4678, 0.344, 0.4741, 0.3269, 0.4903, 0.3431, 0.4618, 0.3118, 0.5363, 0.3202, 0.5132, 0.3213, 0.5344, 0.7077, 0.5507, 0.7002, 0.5044, 0.7282, 0.5016, 0.4278, 0.3981, 0.4254, 0.3932, 0.427, 0.396, 0.7282, 0.5016, 0.7165, 0.5272, 0.7077, 0.5507, 0.755, 0.4661, 0.7619, 0.4678, 0.7684, 0.4378, 0.404, 0.5441, 0.3899, 0.6087, 0.3676, 0.5678, 0.1749, 0.5623, 0.1757, 0.5607, 0.1769, 0.565, 0.5925, 0.529, 0.6104, 0.5058, 0.5989, 0.5045, 0.7453, 0.4428, 0.7392, 0.4249, 0.7398, 0.4398, 0.2522, 0.5441, 0.2812, 0.5596, 0.261, 0.5495, 0.6413, 0.4894, 0.6375, 0.4947, 0.5638, 0.4599, 0.2716, 0.6475, 0.2733, 0.6168, 0.2731, 0.6542, 0.4954, 0.6374, 0.4266, 0.6232, 0.6132, 0.6481, 0.738, 0.4955, 0.734, 0.4535, 0.7296, 0.4504, 0.4272, 0.409, 0.4141, 0.4039, 0.4216, 0.4252, 0.3889, 0.6431, 0.3792, 0.6218, 0.3336, 0.6534, 0.6253, 0.5523, 0.6393, 0.5125, 0.6116, 0.514, 0.4112, 0.4368, 0.4062, 0.4249, 0.4088, 0.4442, 0.4259, 0.4045, 0.4161, 0.4065, 0.4114, 0.4052, 0.5781, 0.5545, 0.5915, 0.5331, 0.5793, 0.5651, 0.7336, 0.42, 0.7392, 0.4249, 0.7453, 0.4428, 0.7089, 0.403, 0.7222, 0.4356, 0.7149, 0.4285, 0.2199, 0.6567, 0.2196, 0.6558, 0.2404, 0.6725, 0.4122, 0.3865, 0.4079, 0.3867, 0.4108, 0.3903, 0.6402, 0.5172, 0.6611, 0.5105, 0.6433, 0.523, 0.7349, 0.4203, 0.7367, 0.4356, 0.7451, 0.4438, 0.5911, 0.4887, 0.5869, 0.4822, 0.5712, 0.5047, 0.7349, 0.4203, 0.7379, 0.4286, 0.7294, 0.4076, 0.7379, 0.5893, 0.7341, 0.5763, 0.7539, 0.496, 0.2653, 0.6529, 0.2733, 0.6168, 0.2461, 0.6148, 0.252, 0.6712, 0.2404, 0.6725, 0.2196, 0.6558, 0.2284, 0.617, 0.2199, 0.6567, 0.2435, 0.6329, 0.4141, 0.4039, 0.4181, 0.3968, 0.4114, 0.4052, 0.7269, 0.4008, 0.7183, 0.3983, 0.7367, 0.4356, 0.6965, 0.5609, 0.6967, 0.5096, 0.6679, 0.5459, 0.1929, 0.5475, 0.2046, 0.5437, 0.1966, 0.5397, 0.4266, 0.6232, 0.3889, 0.6431, 0.381, 0.6434, 0.4079, 0.3867, 0.4098, 0.3901, 0.4108, 0.3903, 0.7095, 0.3936, 0.7091, 0.4004, 0.7196, 0.3963, 0.6413, 0.5249, 0.6842, 0.5574, 0.6464, 0.5481, 0.6028, 0.5124, 0.6298, 0.5898, 0.5963, 0.5327, 0.2439, 0.6041, 0.2644, 0.6431, 0.2489, 0.6451, 0.7478, 0.4932, 0.7486, 0.484, 0.7284, 0.5771, 0.4267, 0.4089, 0.4226, 0.4311, 0.422, 0.4243, 0.4082, 0.4433, 0.4112, 0.4368, 0.4088, 0.4442, 0.6979, 0.4795, 0.702, 0.459, 0.6563, 0.519, 0.3473, 0.6076, 0.3343, 0.5879, 0.3103, 0.6347, 0.4254, 0.3932, 0.428, 0.3934, 0.4208, 0.387, 0.4013, 0.5415, 0.3592, 0.4783, 0.3709, 0.5968, 0.5679, 0.4746, 0.5071, 0.4554, 0.5278, 0.4576, 0.2729, 0.563, 0.2522, 0.5441, 0.2329, 0.535, 0.7279, 0.5015, 0.738, 0.4955, 0.7192, 0.4882, 0.3983, 0.4201, 0.4121, 0.4032, 0.404, 0.4151, 0.2724, 0.6383, 0.2724, 0.6599, 0.2714, 0.659, 0.5855, 0.506, 0.5781, 0.5545, 0.5812, 0.5498, 0.2351, 0.5935, 0.2439, 0.6041, 0.2291, 0.6182, 0.3972, 0.4617, 0.4477, 0.5421, 0.404, 0.5441, 0.4259, 0.4045, 0.4286, 0.4091, 0.4239, 0.4115, 0.5715, 0.4731, 0.6359, 0.496, 0.5816, 0.4676, 0.2489, 0.6451, 0.2291, 0.6182, 0.2439, 0.6041, 0.4245, 0.3923, 0.4264, 0.4031, 0.4276, 0.3967, 0.4122, 0.3865, 0.4173, 0.3857, 0.4141, 0.3861, 0.2569, 0.6806, 0.2495, 0.6695, 0.2633, 0.6666, 0.4175, 0.3887, 0.4107, 0.3867, 0.4169, 0.3908, 0.4079, 0.3867, 0.412, 0.3857, 0.4108, 0.387, 0.2677, 0.6742, 0.2644, 0.6431, 0.2655, 0.6545, 0.4049, 0.4294, 0.4051, 0.4283, 0.4048, 0.426, 0.4037, 0.4784, 0.3931, 0.4754, 0.5101, 0.4328, 0.2495, 0.6695, 0.2404, 0.6725, 0.2633, 0.6666, 0.7398, 0.4398, 0.7366, 0.4257, 0.7259, 0.4098, 0.4173, 0.3857, 0.42, 0.3874, 0.4181, 0.389, 0.7296, 0.4504, 0.734, 0.4535, 0.7352, 0.4455, 0.4244, 0.4007, 0.4272, 0.409, 0.4289, 0.4068, 0.2284, 0.617, 0.2069, 0.6167, 0.219, 0.6105, 0.3608, 0.4908, 0.3456, 0.5329, 0.3494, 0.4827, 0.2035, 0.5428, 0.1966, 0.5397, 0.2124, 0.5326, 0.3375, 0.4702, 0.3269, 0.4903, 0.3202, 0.4971, 0.344, 0.4741, 0.3202, 0.5132, 0.3269, 0.4903, 0.7385, 0.4965, 0.7279, 0.5015, 0.7328, 0.4828, 0.2489, 0.6451, 0.2528, 0.6677, 0.2404, 0.6661, 0.3963, 0.418, 0.4073, 0.4175, 0.4008, 0.4211, 0.7385, 0.4965, 0.738, 0.4955, 0.7279, 0.5015, 0.412, 0.3857, 0.4107, 0.3867, 0.4175, 0.3887, 0.2586, 0.664, 0.2489, 0.6451, 0.2644, 0.6431, 0.6729, 0.5306, 0.6897, 0.5384, 0.6791, 0.5631, 0.7007, 0.5113, 0.7027, 0.5487, 0.6865, 0.5148, 0.2426, 0.6771, 0.2404, 0.6702, 0.2495, 0.6695, 0.6957, 0.4329, 0.6791, 0.5243, 0.6995, 0.4336, 0.7269, 0.4008, 0.7248, 0.3969, 0.7183, 0.3983, 0.6689, 0.4969, 0.6967, 0.5096, 0.7096, 0.4601, 0.2724, 0.6599, 0.2631, 0.6789, 0.2581, 0.6718, 0.2505, 0.6898, 0.2437, 0.6783, 0.2468, 0.6713, 0.7171, 0.4326, 0.7207, 0.434, 0.7071, 0.402, 0.7171, 0.4326, 0.7324, 0.4485, 0.7092, 0.4524, 0.4318, 0.4644, 0.4357, 0.4731, 0.4313, 0.4758, 0.7091, 0.3935, 0.7183, 0.3983, 0.7248, 0.3969, 0.6132, 0.6481, 0.6339, 0.6215, 0.654, 0.6329, 0.5715, 0.4731, 0.6167, 0.5211, 0.6359, 0.496, 0.7079, 0.4667, 0.7007, 0.5113, 0.6611, 0.5105, 0.7193, 0.3964, 0.7278, 0.4078, 0.7227, 0.4112, 0.7183, 0.3983, 0.7091, 0.3935, 0.7086, 0.4027, 0.7096, 0.4601, 0.7171, 0.4339, 0.7021, 0.4585, 0.4244, 0.4007, 0.427, 0.396, 0.4181, 0.3968, 0.4181, 0.3968, 0.4098, 0.3901, 0.418, 0.3977, 0.2724, 0.6383, 0.2902, 0.6257, 0.2724, 0.6599, 0.2437, 0.6783, 0.252, 0.6712, 0.2404, 0.6661, 0.2085, 0.5616, 0.2056, 0.6223, 0.2069, 0.6167, 0.1966, 0.5397, 0.2093, 0.5315, 0.2124, 0.5326, 0.7278, 0.4078, 0.7193, 0.3964, 0.7294, 0.4076, 0.3577, 0.4121, 0.3592, 0.4783, 0.3679, 0.4192, 0.6802, 0.5973, 0.6742, 0.591, 0.654, 0.6329, 0.2495, 0.6695, 0.2573, 0.68, 0.2579, 0.6669, 0.4287, 0.4065, 0.4267, 0.4089, 0.425, 0.4012, 0.2291, 0.6182, 0.207, 0.6165, 0.2351, 0.5935, 0.7159, 0.4215, 0.7171, 0.4326, 0.7071, 0.402, 0.1794, 0.5676, 0.1929, 0.5475, 0.1782, 0.554, 0.2814, 0.6674, 0.2716, 0.6475, 0.2774, 0.6625, 0.7085, 0.4644, 0.7298, 0.4525, 0.7207, 0.434, 0.2199, 0.6567, 0.1951, 0.6175, 0.2196, 0.6558, 0.2528, 0.6677, 0.2586, 0.664, 0.2607, 0.6906, 0.4631, 0.5493, 0.4013, 0.5415, 0.3792, 0.6218, 0.2351, 0.5935, 0.207, 0.6165, 0.2089, 0.561, 0.2606, 0.6921, 0.2506, 0.6898, 0.2569, 0.6806, 0.3557, 0.6554, 0.3274, 0.6472, 0.381, 0.6434, 0.6965, 0.5609, 0.7112, 0.5549, 0.7149, 0.5277, 0.654, 0.6329, 0.6364, 0.6137, 0.6138, 0.647, 0.7171, 0.4339, 0.7096, 0.4601, 0.7296, 0.4504, 0.6802, 0.5973, 0.669, 0.5843, 0.6791, 0.5631, 0.6388, 0.4964, 0.6375, 0.5367, 0.6199, 0.5131, 0.4091, 0.423, 0.4083, 0.4294, 0.4048, 0.426, 0.6304, 0.4785, 0.6315, 0.5521, 0.6146, 0.5795, 0.4084, 0.4269, 0.4196, 0.4371, 0.4223, 0.4348, 0.7344, 0.4574, 0.7374, 0.4939, 0.7377, 0.4947, 0.4173, 0.3857, 0.4122, 0.3865, 0.4254, 0.3932, 0.3676, 0.5678, 0.3352, 0.5809, 0.3187, 0.5236, 0.4181, 0.4077, 0.4286, 0.41, 0.4264, 0.4031, 0.7013, 0.4309, 0.7063, 0.4429, 0.6897, 0.5384, 0.6339, 0.6215, 0.669, 0.5843, 0.654, 0.6329, 0.6663, 0.5046, 0.6586, 0.574, 0.6716, 0.5866, 0.6641, 0.4728, 0.6663, 0.5046, 0.6743, 0.4941, 0.2035, 0.5428, 0.2124, 0.5326, 0.2106, 0.5007, 0.3676, 0.5678, 0.3187, 0.5236, 0.3517, 0.4504, 0.7284, 0.405, 0.7252, 0.3973, 0.7196, 0.3963, 0.7328, 0.4828, 0.7279, 0.5015, 0.7007, 0.5113, 0.5811, 0.5622, 0.5885, 0.513, 0.5769, 0.5556, 0.3339, 0.5232, 0.3202, 0.5132, 0.344, 0.4741, 0.5842, 0.4965, 0.5818, 0.5496, 0.5885, 0.513, 0.7336, 0.42, 0.7366, 0.4257, 0.7392, 0.4249, 0.5638, 0.4599, 0.5816, 0.4676, 0.6413, 0.4894, 0.6897, 0.5384, 0.6802, 0.5973, 0.6791, 0.5631, 0.6679, 0.5459, 0.6967, 0.5096, 0.6689, 0.4969, 0.4013, 0.5415, 0.3937, 0.4642, 0.3592, 0.4783, 0.5885, 0.513, 0.5818, 0.5496, 0.5769, 0.5556, 0.2404, 0.6725, 0.2631, 0.6789, 0.2633, 0.6666, 0.1869, 0.5825, 0.2089, 0.561, 0.2061, 0.6227, 0.4049, 0.4294, 0.4159, 0.4343, 0.4213, 0.4369, 0.6016, 0.5144, 0.6158, 0.4979, 0.6221, 0.5259, 0.7379, 0.4286, 0.7227, 0.4112, 0.7278, 0.4078, 0.4357, 0.4731, 0.4318, 0.4644, 0.4333, 0.463, 0.4173, 0.3857, 0.412, 0.3849, 0.4141, 0.3861, 0.7358, 0.447, 0.7324, 0.4485, 0.7451, 0.4438, 0.654, 0.6329, 0.6716, 0.5866, 0.6364, 0.6137, 0.3187, 0.5236, 0.3336, 0.4709, 0.3517, 0.4504, 0.2474, 0.6722, 0.2506, 0.6898, 0.2573, 0.68, 0.7095, 0.3936, 0.724, 0.3972, 0.7089, 0.403, 0.4286, 0.41, 0.4084, 0.4269, 0.4223, 0.4348, 0.3695, 0.459, 0.3608, 0.4908, 0.3494, 0.4827, 0.5771, 0.5139, 0.6375, 0.4947, 0.6403, 0.505, 0.6402, 0.5172, 0.6588, 0.4918, 0.6611, 0.5105, 0.2915, 0.5596, 0.3064, 0.5496, 0.3118, 0.5363, 0.654, 0.6329, 0.6742, 0.591, 0.6716, 0.5866, 0.4287, 0.4065, 0.4286, 0.41, 0.4267, 0.4089, 0.2581, 0.6718, 0.2572, 0.6845, 0.2655, 0.6545, 0.4239, 0.4115, 0.4161, 0.4065, 0.4259, 0.4045, 0.4477, 0.5421, 0.6339, 0.6215, 0.3899, 0.6087, 0.5928, 0.5173, 0.6117, 0.5392, 0.6036, 0.5201, 0.7091, 0.3935, 0.7193, 0.3964, 0.7071, 0.402, 0.2581, 0.6718, 0.2655, 0.6545, 0.2714, 0.659, 0.1794, 0.5676, 0.2085, 0.5616, 0.1929, 0.5475, 0.404, 0.5441, 0.3752, 0.4309, 0.3972, 0.4617, 0.7398, 0.4398, 0.7162, 0.4202, 0.7296, 0.4504, 0.1779, 0.5544, 0.1928, 0.5474, 0.179, 0.5657, 0.1749, 0.5623, 0.1745, 0.5639, 0.1757, 0.56, 0.7091, 0.4004, 0.7095, 0.3936, 0.7089, 0.403, 0.3473, 0.6076, 0.3103, 0.6347, 0.3336, 0.6534, 0.669, 0.5843, 0.6615, 0.5616, 0.6746, 0.5427, 0.6606, 0.4698, 0.663, 0.4769, 0.6744, 0.4985, 0.207, 0.6165, 0.2291, 0.6182, 0.2126, 0.6212, 0.3489, 0.4246, 0.3517, 0.4504, 0.3336, 0.4709, 0.3494, 0.4827, 0.3339, 0.5232, 0.344, 0.4741, 0.6552, 0.4895, 0.663, 0.4769, 0.6546, 0.4787, 0.3071, 0.5353, 0.3478, 0.5441, 0.3301, 0.4715, 0.2196, 0.6558, 0.1951, 0.6175, 0.2058, 0.6317, 0.4008, 0.4211, 0.3958, 0.418, 0.3963, 0.418, 0.7227, 0.4112, 0.7159, 0.4215, 0.7193, 0.3964, 0.6555, 0.4955, 0.6413, 0.5249, 0.6445, 0.5114, 0.7085, 0.4644, 0.72, 0.4617, 0.7298, 0.4525, 0.2653, 0.6529, 0.2731, 0.6542, 0.2733, 0.6168, 0.2873, 0.6306, 0.3103, 0.6347, 0.2801, 0.6128, 0.2058, 0.6317, 0.1951, 0.6175, 0.2061, 0.6227, 0.7071, 0.402, 0.7207, 0.434, 0.7086, 0.4027, 0.5816, 0.4676, 0.642, 0.4892, 0.6413, 0.4894, 0.5071, 0.4554, 0.5771, 0.5139, 0.3722, 0.5083, 0.6615, 0.5616, 0.6606, 0.4698, 0.6746, 0.5427, 0.3953, 0.4381, 0.3904, 0.4332, 0.3937, 0.4642, 0.412, 0.3849, 0.4173, 0.3857, 0.4181, 0.389, 0.2106, 0.5007, 0.2098, 0.4978, 0.2327, 0.5323, 0.2404, 0.6725, 0.2495, 0.6695, 0.2199, 0.6567, 0.4121, 0.4032, 0.4175, 0.3966, 0.414, 0.4036, 0.6663, 0.5046, 0.6641, 0.4728, 0.6506, 0.4918, 0.2606, 0.6921, 0.2673, 0.6743, 0.2573, 0.68, 0.4102, 0.3905, 0.4107, 0.3867, 0.4078, 0.3867, 0.7162, 0.4202, 0.7398, 0.4398, 0.7259, 0.4098, 0.7196, 0.3963, 0.7259, 0.4098, 0.7284, 0.405, 0.7385, 0.4965, 0.7328, 0.4828, 0.734, 0.4535, 0.4216, 0.4252, 0.4286, 0.4091, 0.4272, 0.409, 0.2902, 0.6257, 0.2837, 0.666, 0.2724, 0.6599, 0.1764, 0.5599, 0.1783, 0.5653, 0.1781, 0.5618, 0.4068, 0.4176, 0.4216, 0.4252, 0.4141, 0.4039, 0.6842, 0.5574, 0.6413, 0.5249, 0.7002, 0.5044, 0.211, 0.6276, 0.2284, 0.617, 0.219, 0.6105, 0.2747, 0.5839, 0.261, 0.5495, 0.2765, 0.5574, 0.5715, 0.4731, 0.5816, 0.4676, 0.4967, 0.4575, 0.4169, 0.3908, 0.4196, 0.3872, 0.4175, 0.3887, 0.4181, 0.4077, 0.4084, 0.4269, 0.4286, 0.41, 0.3274, 0.6472, 0.3448, 0.6102, 0.3657, 0.6127, 0.5828, 0.5907, 0.5924, 0.5409, 0.5811, 0.5622, 0.7079, 0.4667, 0.7219, 0.4672, 0.7328, 0.4828, 0.2046, 0.5437, 0.2093, 0.5315, 0.1966, 0.5397, 0.5434, 0.4927, 0.4477, 0.5421, 0.3972, 0.4617, 0.3176, 0.6643, 0.2837, 0.666, 0.3274, 0.6472, 0.4169, 0.3968, 0.4102, 0.3905, 0.4175, 0.3966, 0.6742, 0.591, 0.6875, 0.5359, 0.6775, 0.5528, 0.414, 0.4036, 0.4267, 0.4089, 0.422, 0.4243, 0.5071, 0.4554, 0.3722, 0.5083, 0.3641, 0.4836, 0.5924, 0.5409, 0.5885, 0.513, 0.5811, 0.5622, 0.7222, 0.4356, 0.7089, 0.403, 0.7339, 0.4297, 0.2677, 0.6742, 0.2655, 0.6545, 0.2572, 0.6845, 0.261, 0.5495, 0.2747, 0.5839, 0.2439, 0.6041, 0.4123, 0.3859, 0.4103, 0.3901, 0.4078, 0.3867, 0.7079, 0.4667, 0.7328, 0.4828, 0.7007, 0.5113, 0.3931, 0.4754, 0.4037, 0.4609, 0.5101, 0.4328, 0.2093, 0.5315, 0.2046, 0.5437, 0.2098, 0.4978, 0.1748, 0.5655, 0.1951, 0.6175, 0.2002, 0.6223, 0.2199, 0.6567, 0.2002, 0.6223, 0.1951, 0.6175, 0.7098, 0.5572, 0.7077, 0.5507, 0.7165, 0.5272, 0.7259, 0.4098, 0.7366, 0.4257, 0.7284, 0.405, 0.669, 0.5843, 0.6339, 0.6215, 0.6615, 0.5616, 0.414, 0.4036, 0.422, 0.4243, 0.4073, 0.4175, 0.4242, 0.3964, 0.4176, 0.386, 0.425, 0.3935, 0.2404, 0.6725, 0.2581, 0.6718, 0.2631, 0.6789, 0.6586, 0.574, 0.6663, 0.5046, 0.637, 0.5421, 0.2426, 0.6771, 0.2569, 0.6806, 0.2506, 0.6898, 0.702, 0.459, 0.6995, 0.469, 0.6555, 0.4955, 0.1762, 0.5575, 0.1966, 0.5397, 0.2035, 0.5428, 0.3339, 0.5232, 0.3251, 0.5558, 0.3213, 0.5344, 0.7193, 0.3964, 0.7159, 0.4215, 0.7071, 0.402, 0.4954, 0.6374, 0.3889, 0.6431, 0.4266, 0.6232, 0.2069, 0.6167, 0.2284, 0.617, 0.2394, 0.5866, 0.3489, 0.4246, 0.3619, 0.3849, 0.3517, 0.4504, 0.6199, 0.5131, 0.6375, 0.5367, 0.6028, 0.5124, 0.2528, 0.6677, 0.2489, 0.6451, 0.2586, 0.664, 0.7171, 0.4339, 0.7149, 0.4285, 0.7021, 0.4585, 0.211, 0.6276, 0.2058, 0.6317, 0.2061, 0.6227, 0.6388, 0.4964, 0.6615, 0.5616, 0.6375, 0.5367, 0.755, 0.4661, 0.756, 0.4811, 0.7486, 0.484, 0.724, 0.3972, 0.7095, 0.3936, 0.7252, 0.3973, 0.7398, 0.4398, 0.7392, 0.4249, 0.7366, 0.4257, 0.7089, 0.403, 0.7202, 0.402, 0.7339, 0.4297, 0.6865, 0.5148, 0.6611, 0.5105, 0.7007, 0.5113, 0.3557, 0.6554, 0.381, 0.6434, 0.3889, 0.6431, 0.2327, 0.5323, 0.261, 0.5495, 0.2439, 0.6041, 0.4196, 0.3872, 0.4176, 0.386, 0.4181, 0.389, 0.1783, 0.5654, 0.1776, 0.5653, 0.1789, 0.5639, 0.6791, 0.5243, 0.6775, 0.5528, 0.6875, 0.5359, 0.6441, 0.5317, 0.6679, 0.5459, 0.6689, 0.4969, 0.7619, 0.4678, 0.756, 0.4811, 0.768, 0.4413, 0.2002, 0.6223, 0.2068, 0.6314, 0.2056, 0.6223, 0.2653, 0.6529, 0.2673, 0.6743, 0.2569, 0.6806, 0.4166, 0.394, 0.4172, 0.3937, 0.4169, 0.3908, 0.4013, 0.5415, 0.3709, 0.5968, 0.3792, 0.6218, 0.6588, 0.4918, 0.6402, 0.5172, 0.6689, 0.4969, 0.4275, 0.3962, 0.4276, 0.3967, 0.425, 0.4012, 0.4144, 0.3992, 0.4245, 0.3923, 0.4172, 0.3937, 0.6957, 0.4329, 0.6814, 0.5286, 0.6791, 0.5243, 0.3352, 0.5809, 0.2975, 0.5526, 0.3187, 0.5236, 0.7238, 0.4095, 0.7207, 0.434, 0.7367, 0.4356, 0.6559, 0.4708, 0.6552, 0.4895, 0.6404, 0.5113, 0.6641, 0.4728, 0.6743, 0.4941, 0.6559, 0.4708, 0.7222, 0.4356, 0.7079, 0.4667, 0.7149, 0.4285, 0.6791, 0.5243, 0.6814, 0.5286, 0.6729, 0.5306, 0.6104, 0.5058, 0.5925, 0.529, 0.6031, 0.5274, 0.6555, 0.4955, 0.6445, 0.5114, 0.6563, 0.519, 0.7165, 0.5272, 0.7282, 0.5016, 0.7058, 0.5042, 0.5101, 0.4347, 0.5101, 0.4328, 0.4037, 0.4609, 0.1759, 0.5656, 0.1784, 0.565, 0.1783, 0.5653, 0.7339, 0.4297, 0.7352, 0.4455, 0.7222, 0.4356, 0.2902, 0.6257, 0.3125, 0.6292, 0.2837, 0.666, 0.6586, 0.574, 0.6364, 0.6137, 0.6716, 0.5866, 0.414, 0.4036, 0.4175, 0.3966, 0.4242, 0.3964, 0.2402, 0.5333, 0.2424, 0.5386, 0.239, 0.535, 0.428, 0.3934, 0.4266, 0.3954, 0.4167, 0.3906, 0.2196, 0.6558, 0.2291, 0.6182, 0.2489, 0.6451, 0.2495, 0.6695, 0.2474, 0.6722, 0.2573, 0.68, 0.2474, 0.6722, 0.2404, 0.6702, 0.2426, 0.6771, 0.2774, 0.6625, 0.2631, 0.6789, 0.2724, 0.6599, 0.2729, 0.563, 0.2733, 0.5885, 0.3071, 0.5353, 0.7058, 0.5042, 0.6979, 0.4795, 0.6863, 0.5166, 0.7282, 0.5016, 0.7196, 0.4867, 0.7377, 0.4947, 0.2733, 0.5885, 0.2329, 0.535, 0.2394, 0.5866, 0.4049, 0.4294, 0.4048, 0.426, 0.4083, 0.4294, 0.6364, 0.6137, 0.5888, 0.63, 0.6138, 0.647, 0.2061, 0.6227, 0.1951, 0.6175, 0.1748, 0.5655, 0.2631, 0.6789, 0.2774, 0.6625, 0.2633, 0.6666, 0.2404, 0.6661, 0.2196, 0.6558, 0.2489, 0.6451, 0.1749, 0.5623, 0.1762, 0.5575, 0.1764, 0.5599, 0.7002, 0.5044, 0.6995, 0.469, 0.7196, 0.4867, 0.4208, 0.4326, 0.4161, 0.4065, 0.4239, 0.4115, 0.412, 0.3857, 0.4079, 0.3867, 0.412, 0.3849, 0.4172, 0.3937, 0.4121, 0.4032, 0.4144, 0.3992, 0.3352, 0.5809, 0.3448, 0.6102, 0.3125, 0.6292, 0.3012, 0.559, 0.3213, 0.5344, 0.3251, 0.5558, 0.7298, 0.4525, 0.7358, 0.447, 0.7207, 0.434, 0.4904, 0.6144, 0.4631, 0.5493, 0.3792, 0.6218, 0.2873, 0.6306, 0.2733, 0.6168, 0.2716, 0.6475, 0.4254, 0.3932, 0.4122, 0.3865, 0.427, 0.396, 0.637, 0.5421, 0.6663, 0.5046, 0.6353, 0.4788, 0.4123, 0.3859, 0.4123, 0.385, 0.4176, 0.386, 0.2573, 0.68, 0.2506, 0.6898, 0.2606, 0.6921, 0.7202, 0.402, 0.724, 0.3972, 0.7256, 0.413, 0.2089, 0.561, 0.179, 0.5657, 0.1928, 0.5474, 0.3274, 0.6472, 0.3657, 0.6127, 0.381, 0.6434, 0.7085, 0.4644, 0.702, 0.459, 0.6979, 0.4795, 0.5679, 0.4746, 0.5278, 0.4576, 0.5638, 0.4599, 0.4213, 0.4369, 0.4155, 0.4345, 0.4049, 0.4294, 0.6002, 0.5943, 0.6298, 0.5898, 0.6339, 0.6215, 0.418, 0.3977, 0.4259, 0.4045, 0.4114, 0.4052, 0.2056, 0.6223, 0.2068, 0.6314, 0.211, 0.6276, 0.4954, 0.6374, 0.4904, 0.6144, 0.3889, 0.6431, 0.7011, 0.5537, 0.7058, 0.5042, 0.6863, 0.5166, 0.1869, 0.5825, 0.179, 0.5657, 0.2089, 0.561, 0.4144, 0.3992, 0.4181, 0.4077, 0.4264, 0.4031, 0.3657, 0.6127, 0.3899, 0.6087, 0.381, 0.6434, 0.5023, 0.4363, 0.5502, 0.4469, 0.4037, 0.4609, 0.6689, 0.4969, 0.7096, 0.4601, 0.7021, 0.4585, 0.1762, 0.5575, 0.1869, 0.5825, 0.1783, 0.5653, 0.2058, 0.6317, 0.211, 0.6276, 0.2291, 0.6182, 0.2796, 0.6008, 0.2902, 0.6257, 0.2724, 0.6383, 0.1769, 0.565, 0.1781, 0.5618, 0.1789, 0.5639, 0.6586, 0.574, 0.637, 0.5421, 0.6364, 0.6137, 0.4172, 0.3937, 0.4166, 0.394, 0.4169, 0.3968, 0.6375, 0.4947, 0.5679, 0.4746, 0.5638, 0.4599, 0.6132, 0.6481, 0.654, 0.6329, 0.6138, 0.647, 0.6689, 0.4969, 0.7021, 0.4585, 0.6588, 0.4918, 0.7222, 0.4356, 0.7352, 0.4455, 0.7266, 0.4471, 0.6743, 0.4941, 0.673, 0.5313, 0.6559, 0.4708, 0.2673, 0.6743, 0.2653, 0.6529, 0.2586, 0.658, 0.2426, 0.6771, 0.2506, 0.6898, 0.2474, 0.6722, 0.4904, 0.6144, 0.3792, 0.6218, 0.3889, 0.6431, 0.2069, 0.6167, 0.2394, 0.5866, 0.2085, 0.5616, 0.422, 0.4243, 0.4226, 0.4311, 0.4159, 0.4343, 0.2724, 0.6383, 0.2714, 0.659, 0.2655, 0.6545, 0.2404, 0.6661, 0.2528, 0.6677, 0.2468, 0.6713, 0.7344, 0.4574, 0.7377, 0.4947, 0.7324, 0.4485, 0.1745, 0.5639, 0.2056, 0.6223, 0.1794, 0.5676, 0.6995, 0.469, 0.7092, 0.4524, 0.7196, 0.4867, 0.4276, 0.3967, 0.427, 0.392, 0.4245, 0.3923, 0.2435, 0.6329, 0.2586, 0.658, 0.2653, 0.6529, 0.4631, 0.5493, 0.5927, 0.595, 0.5712, 0.5047, 0.7284, 0.5771, 0.7322, 0.5786, 0.7478, 0.4932, 0.404, 0.4151, 0.414, 0.4036, 0.4073, 0.4175, 0.5712, 0.5047, 0.5928, 0.5173, 0.5911, 0.4887, 0.6552, 0.4895, 0.6729, 0.5306, 0.663, 0.4769, 0.7336, 0.42, 0.7339, 0.4297, 0.7256, 0.413, 0.4108, 0.387, 0.4175, 0.3888, 0.4167, 0.3906, 0.3592, 0.4783, 0.3577, 0.4121, 0.3301, 0.4715, 0.4008, 0.4211, 0.4091, 0.423, 0.4048, 0.426, 0.7092, 0.4524, 0.6995, 0.469, 0.702, 0.459, 0.2046, 0.5437, 0.2329, 0.535, 0.2098, 0.4978, 0.6392, 0.4586, 0.6377, 0.385, 0.6546, 0.4181, 0.3517, 0.4504, 0.3619, 0.3849, 0.3627, 0.4375, 0.4181, 0.4077, 0.4121, 0.4032, 0.4034, 0.4222, 0.3125, 0.6292, 0.3274, 0.6472, 0.2837, 0.666, 0.4121, 0.4032, 0.4169, 0.3968, 0.4175, 0.3966, 0.4286, 0.41, 0.4226, 0.4311, 0.4267, 0.4089, 0.2796, 0.6008, 0.2439, 0.6041, 0.2747, 0.5839, 0.4278, 0.3981, 0.4266, 0.3954, 0.4254, 0.3932, 0.7149, 0.4285, 0.7171, 0.4339, 0.7089, 0.403, 0.7539, 0.496, 0.7341, 0.5763, 0.756, 0.4811, 0.6897, 0.5384, 0.6729, 0.5306, 0.6814, 0.5286, 0.654, 0.6329, 0.669, 0.5843, 0.6802, 0.5973, 0.2098, 0.4978, 0.2329, 0.535, 0.2327, 0.5323, 0.6775, 0.5528, 0.673, 0.5313, 0.6743, 0.4941, 0.2673, 0.6743, 0.2606, 0.6921, 0.2569, 0.6806, 0.5071, 0.4554, 0.5679, 0.4746, 0.5771, 0.5139, 0.3339, 0.5232, 0.3213, 0.5344, 0.3202, 0.5132, 0.7162, 0.4202, 0.7171, 0.4339, 0.7296, 0.4504, 0.2586, 0.658, 0.2495, 0.6695, 0.2579, 0.6669, 0.6791, 0.5243, 0.6729, 0.5306, 0.673, 0.5313, 0.7011, 0.5537, 0.7098, 0.5572, 0.7165, 0.5272, 0.2327, 0.5323, 0.2522, 0.5441, 0.261, 0.5495, 0.3889, 0.6431, 0.3336, 0.6534, 0.3557, 0.6554, 0.3679, 0.4192, 0.3592, 0.4783, 0.3937, 0.4642, 0.734, 0.4535, 0.738, 0.4955, 0.7385, 0.4965, 0.7379, 0.4286, 0.7159, 0.4215, 0.7227, 0.4112, 0.2814, 0.6674, 0.2724, 0.6599, 0.2837, 0.666, 0.2522, 0.5441, 0.2327, 0.5323, 0.2329, 0.535, 0.7021, 0.4585, 0.7149, 0.4285, 0.7079, 0.4667, 0.2056, 0.6223, 0.1745, 0.5639, 0.2002, 0.6223, 0.1749, 0.5623, 0.1869, 0.5825, 0.1748, 0.5655, 0.7256, 0.413, 0.724, 0.3972, 0.7336, 0.42, 0.7165, 0.5272, 0.7058, 0.5042, 0.7011, 0.5537, 0.1745, 0.5639, 0.1794, 0.5676, 0.1769, 0.565, 0.2351, 0.5935, 0.2089, 0.561, 0.2327, 0.5323, 0.4034, 0.4222, 0.4121, 0.4032, 0.3983, 0.4201, 0.1782, 0.554, 0.1762, 0.5575, 0.1757, 0.56, 0.6353, 0.4788, 0.6036, 0.5201, 0.6117, 0.5392, 0.4141, 0.3861, 0.412, 0.3849, 0.4122, 0.3865, 0.1764, 0.5599, 0.1762, 0.5575, 0.1783, 0.5653, 0.2569, 0.6806, 0.2633, 0.6666, 0.2653, 0.6529, 0.6364, 0.6137, 0.637, 0.5421, 0.5927, 0.595, 0.3538, 0.4567, 0.3695, 0.459, 0.3494, 0.4827, 0.2812, 0.5596, 0.2522, 0.5441, 0.2729, 0.563, 0.412, 0.3857, 0.4078, 0.3867, 0.4107, 0.3867, 0.404, 0.5441, 0.3676, 0.5678, 0.3517, 0.4504, 0.2098, 0.4978, 0.2124, 0.5326, 0.2093, 0.5315, 0.3071, 0.5353, 0.3343, 0.5879, 0.3478, 0.5441, 0.4056, 0.4817, 0.5023, 0.4363, 0.4037, 0.4609, 0.6402, 0.5172, 0.6441, 0.5317, 0.6689, 0.4969, 0.637, 0.5421, 0.6117, 0.5392, 0.5927, 0.595, 0.6132, 0.6481, 0.6138, 0.647, 0.4954, 0.6374, 0.6995, 0.4336, 0.6875, 0.5359, 0.7063, 0.4429, 0.4278, 0.3981, 0.4244, 0.4007, 0.4289, 0.4068, 0.6791, 0.5631, 0.669, 0.5843, 0.6746, 0.5427, 0.5968, 0.4853, 0.5925, 0.529, 0.5989, 0.5045, 0.7339, 0.4297, 0.7336, 0.42, 0.7453, 0.4428, 0.7539, 0.496, 0.755, 0.4661, 0.7478, 0.4932, 0.5927, 0.595, 0.6117, 0.5392, 0.5928, 0.5173, 0.6588, 0.4918, 0.7079, 0.4667, 0.6611, 0.5105, 0.7453, 0.4428, 0.7296, 0.4504, 0.7352, 0.4455, 0.5781, 0.5545, 0.5855, 0.506, 0.5915, 0.5331, 0.7358, 0.447, 0.7451, 0.4438, 0.7367, 0.4356, 0.425, 0.3935, 0.4275, 0.3962, 0.4242, 0.3964, 0.4106, 0.4274, 0.4216, 0.4252, 0.4068, 0.4176, 0.4161, 0.4065, 0.4208, 0.4326, 0.4072, 0.4187, 0.4068, 0.4176, 0.4114, 0.4052, 0.4018, 0.4158, 0.2801, 0.6128, 0.3103, 0.6347, 0.3343, 0.5879, 0.4072, 0.4187, 0.4208, 0.4326, 0.4116, 0.4315, 0.4266, 0.3954, 0.4278, 0.3981, 0.4259, 0.4045, 0.2089, 0.561, 0.1928, 0.5474, 0.2327, 0.5323, 0.6016, 0.5144, 0.5964, 0.4921, 0.6158, 0.4979, 0.4267, 0.4089, 0.414, 0.4036, 0.425, 0.4012, 0.4107, 0.3867, 0.4166, 0.394, 0.4169, 0.3908, 0.2058, 0.6317, 0.2291, 0.6182, 0.2196, 0.6558, 0.6814, 0.5286, 0.6957, 0.4329, 0.7013, 0.4309, 0.3269, 0.4903, 0.3202, 0.5132, 0.3118, 0.5363, 0.3071, 0.5353, 0.2733, 0.5885, 0.2801, 0.6128, 0.4287, 0.4065, 0.425, 0.4012, 0.4264, 0.4031, 0.3118, 0.5363, 0.2975, 0.5633, 0.2915, 0.5596, 0.7374, 0.4939, 0.7298, 0.4525, 0.72, 0.4617, 0.4018, 0.4158, 0.3958, 0.418, 0.4068, 0.4176, 0.179, 0.5657, 0.1869, 0.5825, 0.1762, 0.5575, 0.7183, 0.3983, 0.7086, 0.4027, 0.7238, 0.4095, 0.2801, 0.6128, 0.2733, 0.5885, 0.2733, 0.6168, 0.6863, 0.5166, 0.6979, 0.4795, 0.6563, 0.519, 0.1929, 0.5475, 0.2329, 0.535, 0.2046, 0.5437, 0.6641, 0.5586, 0.6464, 0.5481, 0.6842, 0.5574, 0.4098, 0.3901, 0.4108, 0.387, 0.418, 0.3977, 0.2581, 0.6718, 0.2404, 0.6725, 0.252, 0.6712, 0.3899, 0.6087, 0.4266, 0.6232, 0.381, 0.6434, 0.4286, 0.4091, 0.4208, 0.4326, 0.4239, 0.4115, 0.5715, 0.4731, 0.4967, 0.4575, 0.5218, 0.4841, 0.4216, 0.4252, 0.4106, 0.4274, 0.4155, 0.4345, 0.5679, 0.4746, 0.6375, 0.4947, 0.5771, 0.5139, 0.4078, 0.3867, 0.412, 0.3857, 0.4123, 0.385, 0.6744, 0.4985, 0.6729, 0.5306, 0.6746, 0.5427, 0.1745, 0.5639, 0.1749, 0.5623, 0.1748, 0.5655, 0.6167, 0.5211, 0.5715, 0.4731, 0.5218, 0.4841, 0.3213, 0.5344, 0.3134, 0.5481, 0.3118, 0.5363, 0.1759, 0.5656, 0.1749, 0.5623, 0.1766, 0.5646, 0.4034, 0.4222, 0.4084, 0.4269, 0.4181, 0.4077, 0.7086, 0.4027, 0.7091, 0.3935, 0.7071, 0.402, 0.3339, 0.5232, 0.3494, 0.4827, 0.3456, 0.5329, 0.3336, 0.6534, 0.2814, 0.6674, 0.3176, 0.6643, 0.3557, 0.6554, 0.3336, 0.6534, 0.3176, 0.6643, 0.2394, 0.5866, 0.2461, 0.6148, 0.2733, 0.5885, 0.6791, 0.5243, 0.6875, 0.5359, 0.6995, 0.4336, 0.5816, 0.4676, 0.5638, 0.4599, 0.4967, 0.4575, 0.4208, 0.387, 0.428, 0.3934, 0.42, 0.3874, 0.2579, 0.6669, 0.2573, 0.68, 0.2586, 0.658, 0.2633, 0.6666, 0.2716, 0.6475, 0.2731, 0.6542, 0.3657, 0.6127, 0.3448, 0.6102, 0.3676, 0.5678, 0.4116, 0.4315, 0.4208, 0.4326, 0.4206, 0.4381, 0.1757, 0.5607, 0.1749, 0.5623, 0.1764, 0.5599, 0.7021, 0.4585, 0.7079, 0.4667, 0.6588, 0.4918, 0.768, 0.4413, 0.7684, 0.4378, 0.7619, 0.4678, 0.4286, 0.41, 0.4287, 0.4065, 0.4264, 0.4031, 0.6339, 0.6215, 0.6132, 0.6481, 0.4266, 0.6232, 0.3202, 0.4971, 0.3204, 0.5067, 0.3375, 0.4702, 0.2586, 0.658, 0.2435, 0.6329, 0.2199, 0.6567, 0.7196, 0.4867, 0.7282, 0.5016, 0.7002, 0.5044, 0.1966, 0.5397, 0.1782, 0.554, 0.1929, 0.5475, 0.2774, 0.6625, 0.2724, 0.6599, 0.2814, 0.6674, 0.3202, 0.4971, 0.3118, 0.5363, 0.3064, 0.5496, 0.3336, 0.6534, 0.3103, 0.6347, 0.2814, 0.6674, 0.2607, 0.6906, 0.2586, 0.664, 0.2644, 0.6431, 0.4091, 0.423, 0.4159, 0.4343, 0.4083, 0.4294, 0.2607, 0.6906, 0.2677, 0.6742, 0.2572, 0.6845, 0.6506, 0.4918, 0.6353, 0.4788, 0.6663, 0.5046, 0.7259, 0.4098, 0.7196, 0.3963, 0.7091, 0.4004, 0.4631, 0.5493, 0.3937, 0.4642, 0.4013, 0.5415, 0.7092, 0.4524, 0.702, 0.459, 0.7171, 0.4326, 0.2774, 0.6625, 0.2716, 0.6475, 0.2633, 0.6666, 0.2814, 0.6674, 0.3103, 0.6347, 0.2873, 0.6306, 0.6546, 0.4787, 0.6404, 0.5113, 0.6552, 0.4895, 0.428, 0.3934, 0.4254, 0.3932, 0.4266, 0.3954, 0.2291, 0.6182, 0.211, 0.6276, 0.2126, 0.6212, 0.425, 0.3935, 0.427, 0.392, 0.4275, 0.3962, 0.6559, 0.4708, 0.673, 0.5313, 0.6552, 0.4895, 0.3125, 0.6292, 0.2796, 0.6008, 0.3352, 0.5809, 0.2505, 0.6898, 0.2607, 0.6906, 0.2572, 0.6845, 0.7279, 0.5015, 0.6967, 0.5096, 0.7149, 0.5277, 0.7027, 0.5487, 0.7007, 0.5113, 0.7279, 0.5015, 0.404, 0.5441, 0.3517, 0.4504, 0.3752, 0.4309, 0.6875, 0.5359, 0.6742, 0.591, 0.6802, 0.5973, 0.2586, 0.658, 0.2573, 0.68, 0.2673, 0.6743, 0.6117, 0.5392, 0.637, 0.5421, 0.6353, 0.4788, 0.4079, 0.3867, 0.4108, 0.387, 0.4098, 0.3901, 0.7379, 0.4286, 0.7278, 0.4078, 0.7294, 0.4076, 0.4068, 0.4176, 0.3958, 0.418, 0.4008, 0.4211, 0.6253, 0.5523, 0.6116, 0.514, 0.5924, 0.5409, 0.6967, 0.5096, 0.7192, 0.4882, 0.7096, 0.4601, 0.2351, 0.5935, 0.2327, 0.5323, 0.2439, 0.6041, 0.1781, 0.5618, 0.1769, 0.565, 0.1757, 0.56, 0.5842, 0.4965, 0.5874, 0.5019, 0.5818, 0.5496, 0.1779, 0.5544, 0.2035, 0.5428, 0.1928, 0.5474, 0.1782, 0.554, 0.1769, 0.565, 0.1794, 0.5676, 0.1929, 0.5475, 0.2085, 0.5616, 0.2329, 0.535, 0.6375, 0.5367, 0.6615, 0.5616, 0.6298, 0.5898, 0.3999, 0.4169, 0.3954, 0.4184, 0.3988, 0.4211, 0.3924, 0.4353, 0.3972, 0.4617, 0.3752, 0.4309, 0.4018, 0.4158, 0.3979, 0.4215, 0.3958, 0.418, 0.4631, 0.5493, 0.5061, 0.4562, 0.3937, 0.4642, 0.6965, 0.5609, 0.7149, 0.5277, 0.6967, 0.5096, 0.4196, 0.3872, 0.4169, 0.3908, 0.4245, 0.3923, 0.4049, 0.4294, 0.4083, 0.4294, 0.4159, 0.4343, 0.7279, 0.5015, 0.7149, 0.5277, 0.7027, 0.5487, 0.1869, 0.5825, 0.1749, 0.5623, 0.1783, 0.5653, 0.7366, 0.4257, 0.7336, 0.42, 0.7284, 0.405, 0.1757, 0.56, 0.1762, 0.5575, 0.1749, 0.5623, 0.2437, 0.6783, 0.2572, 0.6845, 0.252, 0.6712, 0.4166, 0.394, 0.4102, 0.3905, 0.4169, 0.3968, 0.6298, 0.5898, 0.6028, 0.5124, 0.6375, 0.5367, 0.4244, 0.4007, 0.4278, 0.3981, 0.427, 0.396, 0.6364, 0.6137, 0.5927, 0.595, 0.5888, 0.63, 0.1794, 0.5676, 0.2056, 0.6223, 0.2085, 0.5616, 0.1762, 0.5575, 0.1782, 0.554, 0.1966, 0.5397, 0.2474, 0.6722, 0.2495, 0.6695, 0.2404, 0.6702, 0.3941, 0.4087, 0.3999, 0.4169, 0.3988, 0.4211, 0.5893, 0.4917, 0.5963, 0.5327, 0.5434, 0.4927, 0.702, 0.459, 0.7085, 0.4644, 0.7207, 0.434, 0.6339, 0.6215, 0.4477, 0.5421, 0.6002, 0.5943, 0.5888, 0.63, 0.5927, 0.595, 0.4904, 0.6144, 0.7266, 0.4471, 0.7328, 0.4828, 0.7219, 0.4672, 0.7358, 0.447, 0.7367, 0.4356, 0.7207, 0.434, 0.7089, 0.403, 0.7171, 0.4339, 0.7091, 0.4004, 0.4259, 0.4045, 0.4289, 0.4068, 0.4286, 0.4091, 0.6388, 0.4964, 0.6606, 0.4698, 0.6615, 0.5616, 0.2724, 0.6383, 0.2655, 0.6545, 0.2644, 0.6431, 0.4264, 0.4031, 0.4245, 0.3923, 0.4144, 0.3992, 0.7398, 0.4398, 0.7296, 0.4504, 0.7453, 0.4428, 0.4286, 0.4091, 0.4216, 0.4252, 0.4222, 0.432, 0.3118, 0.5363, 0.3134, 0.5481, 0.2975, 0.5633, 0.2327, 0.5323, 0.1928, 0.5474, 0.2035, 0.5428, 0.6339, 0.6215, 0.4266, 0.6232, 0.3899, 0.6087, 0.425, 0.3935, 0.4176, 0.386, 0.427, 0.392, 0.2569, 0.6806, 0.2426, 0.6771, 0.2495, 0.6695, 0.673, 0.5313, 0.6729, 0.5306, 0.6552, 0.4895, 0.6606, 0.4698, 0.6744, 0.4985, 0.6746, 0.5427, 0.6995, 0.469, 0.7002, 0.5044, 0.6413, 0.5249, 0.344, 0.4741, 0.3538, 0.4567, 0.3494, 0.4827, 0.7058, 0.5042, 0.7374, 0.4939, 0.7085, 0.4644, 0.4176, 0.386, 0.4196, 0.3872, 0.427, 0.392, 0.4108, 0.3903, 0.427, 0.396, 0.4122, 0.3865, 0.42, 0.3874, 0.4167, 0.3906, 0.4175, 0.3888, 0.2329, 0.535, 0.2733, 0.5885, 0.2729, 0.563, 0.2607, 0.6906, 0.2468, 0.6713, 0.2528, 0.6677, 0.7112, 0.5549, 0.7027, 0.5487, 0.7149, 0.5277, 0.4155, 0.4345, 0.4106, 0.4274, 0.4051, 0.4283, 0.1779, 0.5544, 0.1762, 0.5575, 0.2035, 0.5428, 0.2199, 0.6567, 0.2284, 0.617, 0.2068, 0.6314, 0.5638, 0.4599, 0.5278, 0.4576, 0.5073, 0.4563, 0.4196, 0.3872, 0.4181, 0.389, 0.4175, 0.3887, 0.5885, 0.513, 0.5924, 0.5409, 0.6116, 0.514, 0.4289, 0.4068, 0.4272, 0.409, 0.4286, 0.4091, 0.6315, 0.5521, 0.6303, 0.481, 0.6146, 0.5795, 0.2873, 0.6306, 0.2801, 0.6128, 0.2733, 0.6168, 0.2873, 0.6306, 0.2716, 0.6475, 0.2814, 0.6674, 0.4181, 0.389, 0.42, 0.3874, 0.4175, 0.3888, 0.4176, 0.386, 0.4123, 0.385, 0.4181, 0.389, 0.4018, 0.4158, 0.4072, 0.4187, 0.3979, 0.4215, 0.7339, 0.4297, 0.7453, 0.4428, 0.7352, 0.4455, 0.5888, 0.63, 0.4954, 0.6374, 0.6138, 0.647, 0.724, 0.3972, 0.7252, 0.3973, 0.7336, 0.42, 0.7086, 0.4027, 0.7207, 0.434, 0.7238, 0.4095, 0.724, 0.3972, 0.7202, 0.402, 0.7089, 0.403, 0.4166, 0.394, 0.4107, 0.3867, 0.4102, 0.3905, 0.5816, 0.4676, 0.6359, 0.496, 0.642, 0.4892, 0.7374, 0.4939, 0.7282, 0.5016, 0.7377, 0.4947, 0.6615, 0.5616, 0.6339, 0.6215, 0.6298, 0.5898, 0.2796, 0.6008, 0.3125, 0.6292, 0.2902, 0.6257, 0.3448, 0.6102, 0.3352, 0.5809, 0.3676, 0.5678, 0.2798, 0.5539, 0.2812, 0.5596, 0.2729, 0.563, 0.7266, 0.4471, 0.7219, 0.4672, 0.7079, 0.4667, 0.5888, 0.63, 0.4904, 0.6144, 0.4954, 0.6374, 0.4242, 0.3964, 0.4123, 0.3859, 0.4176, 0.386, 0.414, 0.4036, 0.4242, 0.3964, 0.425, 0.4012, 0.7193, 0.3964, 0.7091, 0.3935, 0.7248, 0.3969, 0.4102, 0.3905, 0.4103, 0.3901, 0.4175, 0.3966, 0.7077, 0.5507, 0.6842, 0.5574, 0.7002, 0.5044, 0.2061, 0.6227, 0.1748, 0.5655, 0.1869, 0.5825, 0.2106, 0.5007, 0.2124, 0.5326, 0.2098, 0.4978, 0.2653, 0.6529, 0.2633, 0.6666, 0.2731, 0.6542, 0.7266, 0.4471, 0.7352, 0.4455, 0.734, 0.4535, 0.4079, 0.3867, 0.4122, 0.3865, 0.412, 0.3849, 0.4222, 0.432, 0.4208, 0.4326, 0.4286, 0.4091, 0.4108, 0.387, 0.412, 0.3857, 0.4175, 0.3888, 0.7367, 0.4356, 0.7349, 0.4203, 0.7269, 0.4008, 0.7079, 0.4667, 0.7222, 0.4356, 0.7266, 0.4471, 0.2126, 0.6212, 0.211, 0.6276, 0.2061, 0.6227, 0.207, 0.6165, 0.219, 0.6105, 0.2069, 0.6167, 0.2056, 0.6223, 0.211, 0.6276, 0.1757, 0.56, 0.1745, 0.5639, 0.1769, 0.565, 0.1762, 0.5575, 0.1783, 0.5653, 0.1749, 0.5623])
me_lionbody.materials.append(mat_lionbody)
me_lionbody.materials.append(mat_lionface)
me_lionbody.materials.append(mat_lionface)
me_lionbody.materials.append(mat_lionback)
me_lionbody.materials.append(mat_liochest)
me_lionbody.materials.append(mat_liotail)
me_lionbody.materials.append(mat_liointer)
me_lionbody.materials.append(mat_liotras)
me_lionbody.materials.append(mat_liolegt)
me_lionbody.materials.append(mat_lionbas)
me_lionbody.use_remesh_preserve_volume = False
me_lionbody.use_remesh_preserve_attributes = False
me_lionbody.use_mirror_vertex_groups = False
me_lionbody.update()
arm_armature = bpy.data.armatures.new('Armature')  # bones are not reproduced

# ---- objects
ob_armature = bpy.data.objects.new('Armature', arm_armature)
ob_lionbody = bpy.data.objects.new('lionbody', me_lionbody)
ob_sun = bpy.data.objects.new('Sun', light_sun)
ob_lamp = bpy.data.objects.new('Lamp', light_lamp)
ob_camera = bpy.data.objects.new('Camera', cam_camera)

# ---- transforms, parenting, visibility, modifiers, constraints
ob_armature.location = (0.0, -0.2, 1.7)
ob_armature.lock_rotations_4d = False
ob_armature.empty_display_type = 'ARROWS'
ob_armature.show_in_front = True
ob_armature.lineart.crease_threshold = 0.0
ob_lionbody.parent = ob_armature
ob_lionbody.matrix_parent_inverse = Matrix(((1.0, 0.0, 0.0, -0.0), (0.0, 1.0, 0.0, 0.2), (0.0, 0.0, 1.0, -1.7), (0.0, 0.0, 0.0, 1.0)))
ob_lionbody.location = (0.0, -0.2, 1.7)
ob_lionbody.rotation_euler = (1.571, 1.202e-07, 1.571)
ob_lionbody.scale = (0.006914, 0.006914, 0.006914)
ob_lionbody.lineart.crease_threshold = 0.0
_vg = ob_lionbody.vertex_groups.new(name='Master')
for _i, _w in zip([6, 13, 30, 37, 54, 56, 77, 88, 133, 136, 150, 153, 158, 162, 168, 169, 186, 189, 193, 197, 199, 222, 235, 239, 255, 257, 278, 283, 286, 297, 308, 320, 329, 339, 341, 349, 353, 367, 389, 394], [0.07369, 0.0814, 0.1071, 0.6532, 0.7865, 0.02722, 0.7504, 0.6666, 0.06172, 0.05377, 0.03138, 0.005448, 0.2096, 0.0832, 0.109, 0.0505, 0.02302, 0.6659, 0.5045, 0.1724, 0.422, 0.03474, 0.06624, 0.1506, 0.07512, 0.001681, 0.09885, 0.1072, 0.001345, 0.5601, 0.5963, 0.1002, 0.7477, 0.01391, 0.1088, 0.05987, 0.0755, 0.1953, 0.8073, 0.8052]): _vg.add([_i], _w, 'REPLACE')
_vg = ob_lionbody.vertex_groups.new(name='spine1.Fr')
for _i, _w in zip([3, 14, 29, 55, 62, 76, 77, 93, 96, 100, 113, 115, 149, 150, 158, 165, 172, 181, 183, 184, 186, 195, 197, 201, 211, 213, 215, 220, 224, 247, 255, 257, 269, 270, 271, 275, 278, 293, 294, 307, 310, 312, 324, 328, 332, 343, 344, 347, 348, 349, 372, 382, 389, 404], [0.004576, 0.06476, 0.07051, 0.3153, 0.9795, 0.08754, 0.1313, 0.03832, 0.5945, 0.1847, 0.09366, 0.9358, 0.0483, 0.03807, 0.5817, 0.5149, 0.07043, 0.2445, 0.1217, 0.2422, 0.8295, 0.306, 0.5446, 0.07839, 0.02629, 0.01971, 0.6543, 0.2043, 0.03169, 0.2445, 0.9217, 0.839, 0.3599, 0.1982, 0.7188, 0.1013, 0.06907, 0.5645, 0.03645, 0.9664, 0.2014, 0.7035, 0.1828, 0.05273, 0.08759, 0.849, 0.06435, 0.08127, 1.0, 0.7142, 0.06195, 0.1811, 0.04117, 0.398]): _vg.add([_i], _w, 'REPLACE')
_vg = ob_lionbody.vertex_groups.new(name='spine2.Bk')
for _i, _w in zip([1, 6, 8, 10, 13, 37, 54, 56, 76, 77, 88, 102, 106, 133, 153, 162, 168, 171, 189, 193, 199, 200, 218, 231, 235, 238, 239, 283, 297, 304, 308, 320, 329, 341, 343, 353, 356, 357, 367, 374, 389, 394], [0.07736, 0.8825, 0.6821, 0.04531, 0.02375, 0.06042, 0.006933, 0.3411, 0.8671, 0.009772, 0.05965, 0.05032, 0.2502, 0.1834, 0.1556, 0.01807, 0.1418, 0.07332, 0.07043, 0.1481, 0.2441, 0.06697, 0.5895, 0.06615, 0.06022, 0.03052, 0.2808, 0.0489, 0.119, 0.6095, 0.1326, 0.07344, 0.09094, 0.05853, 0.1108, 0.1305, 0.006497, 0.2013, 0.1373, 0.5955, 0.1026, 0.05048]): _vg.add([_i], _w, 'REPLACE')
_vg = ob_lionbody.vertex_groups.new(name='tail1')
for _i, _w in zip([1, 8, 10, 26, 33, 50, 56, 95, 101, 102, 106, 133, 145, 153, 157, 168, 171, 199, 200, 209, 218, 222, 231, 235, 238, 239, 243, 259, 276, 283, 286, 291, 304, 308, 320, 352, 353, 356, 357, 367, 374, 378, 391, 396, 400, 403], [0.2654, 0.1779, 0.7324, 0.08816, 0.7707, 0.3638, 0.5395, 0.4842, 0.3387, 0.8691, 0.5865, 0.5523, 0.03453, 0.1297, 0.9817, 0.1735, 0.6893, 0.05327, 0.8358, 0.9223, 0.1492, 0.007775, 0.3734, 0.0005785, 0.9218, 0.3904, 0.8655, 0.9929, 0.06749, 0.01143, 0.07201, 0.9807, 0.3561, 0.007284, 0.05847, 0.3821, 0.06197, 0.7157, 0.742, 0.03023, 0.3213, 0.9933, 0.9524, 0.0801, 0.9927, 0.8124]): _vg.add([_i], _w, 'REPLACE')
_vg = ob_lionbody.vertex_groups.new(name='tail2')
for _i, _w in zip([41, 47, 84, 243, 266, 276, 290, 302, 376, 381, 392, 396], [1.016, 1.011, 0.9764, 0.1358, 1.007, 0.9327, 1.018, 1.01, 1.001, 1.004, 1.007, 0.92]): _vg.add([_i], _w, 'REPLACE')
_vg = ob_lionbody.vertex_groups.new(name='leg1.Fr')
for _i, _w in zip([11, 14, 28, 30, 37, 38, 51, 54, 55, 63, 77, 80, 82, 88, 93, 113, 123, 125, 136, 158, 169, 172, 181, 183, 184, 189, 201, 206, 213, 215, 224, 247, 253, 256, 257, 262, 270, 275, 278, 285, 287, 293, 309, 324, 326, 332, 339, 346, 347, 349, 364, 369, 371, 375, 377, 382, 388, 404], [0.9286, 0.1788, 0.008779, 0.4365, 0.1012, 0.5317, 0.9317, 0.02388, 0.1207, 0.8387, 0.05019, 0.9861, 0.7351, 0.1013, 0.6822, 0.04866, 0.9515, 0.7038, 0.856, 0.1733, 0.0853, 0.7488, 0.1304, 0.0306, 0.4449, 0.07737, 0.08965, 0.1146, 0.9261, 0.05159, 0.004317, 0.2219, 0.9456, 0.4424, 0.0184, 0.0185, 0.4193, 0.05023, 0.8197, 0.05429, 0.0747, 0.1244, 0.9476, 0.238, 0.9294, 0.7746, 0.9275, 0.1776, 0.05442, 0.1292, 0.8468, 0.9223, 0.9968, 0.9983, 0.1785, 0.1575, 0.02419, 0.05501]): _vg.add([_i], _w, 'REPLACE')
_vg = ob_lionbody.vertex_groups.new(name='leg2.Fr')
for _i, _w in zip([11, 18, 40, 57, 59, 70, 108, 114, 146, 148, 161, 178, 185, 227, 241, 248, 253, 267, 272, 281, 285, 289, 309, 317, 323, 325, 327, 365, 369, 373, 379, 380, 383, 388, 406], [0.0391, 0.5236, 0.9825, 0.8443, 0.8438, 1.014, 0.9457, 0.5088, 0.09878, 0.5072, 0.6096, 0.5209, 0.9394, 0.5091, 0.9781, 0.2015, 0.006083, 0.1225, 0.978, 0.5969, 0.942, 0.2162, 0.04271, 0.5157, 0.9556, 0.4632, 0.1836, 0.5162, 0.0737, 0.5226, 0.4975, 0.5407, 0.4842, 0.9631, 0.8895]): _vg.add([_i], _w, 'REPLACE')
_vg = ob_lionbody.vertex_groups.new(name='leg3.Fr')
for _i, _w in zip([18, 57, 59, 108, 114, 146, 148, 161, 178, 185, 227, 248, 267, 281, 289, 317, 323, 325, 327, 365, 373, 379, 380, 383, 406], [0.4762, 0.1555, 0.1564, 0.0557, 0.4912, 0.9012, 0.4928, 0.3904, 0.4791, 0.06006, 0.4909, 0.7985, 0.8775, 0.4031, 0.7837, 0.4842, 0.04792, 0.5368, 0.8166, 0.4838, 0.4774, 0.5025, 0.4594, 0.5158, 0.1097]): _vg.add([_i], _w, 'REPLACE')
_vg = ob_lionbody.vertex_groups.new(name='leg.Bk')
for _i, _w in zip([1, 8, 10, 13, 17, 21, 23, 26, 32, 33, 35, 37, 50, 52, 54, 56, 72, 88, 95, 99, 101, 104, 106, 126, 132, 133, 135, 153, 162, 168, 170, 175, 189, 191, 193, 199, 200, 203, 218, 222, 226, 231, 235, 239, 249, 261, 274, 283, 286, 288, 296, 297, 304, 308, 311, 320, 329, 336, 341, 352, 353, 356, 357, 359, 367, 374, 385, 386, 391, 393, 394, 399, 403], [0.00734, 0.04425, 0.2029, 0.2657, 0.08812, 0.9854, 0.9785, 0.385, 0.9659, 0.09947, 0.984, 0.07681, 0.3474, 0.9695, 0.0133, 0.1608, 0.05989, 0.07488, 0.464, 0.9716, 0.02512, 0.8069, 0.01902, 0.934, 0.87, 0.2295, 0.1325, 0.05393, 0.5712, 0.5745, 0.05909, 0.9884, 0.09155, 0.9538, 0.1393, 0.2585, 0.09909, 0.9612, 0.06423, 0.3396, 0.9715, 0.5424, 0.1045, 0.2012, 0.929, 0.9757, 0.8444, 0.6579, 0.3656, 0.1459, 0.01291, 0.1284, 0.08952, 0.1862, 0.9893, 0.7122, 0.1211, 0.845, 0.1829, 0.05412, 0.1164, 0.2274, 0.05332, 0.09078, 0.2752, 0.06305, 0.6996, 0.01735, 0.02065, 0.9869, 0.04151, 0.2591, 0.1126]): _vg.add([_i], _w, 'REPLACE')
_vg = ob_lionbody.vertex_groups.new(name='leg.Bk.001')
for _i, _w in zip([17, 22, 44, 61, 65, 69, 99, 104, 107, 112, 126, 135, 151, 170, 174, 179, 191, 198, 212, 214, 226, 244, 251, 274, 284, 288, 296, 333, 336, 363, 366, 384, 385, 399], [0.8869, 0.4477, 0.1124, 0.8203, 0.8651, 0.5353, 0.004367, 0.1918, 0.1966, 0.5074, 0.02446, 0.8658, 0.5091, 0.9316, 0.5155, 0.6043, 0.04804, 0.5099, 0.5048, 0.2227, 0.01434, 0.1362, 0.7519, 0.1648, 0.9342, 0.7303, 0.9014, 0.4585, 0.2189, 0.5263, 0.4982, 0.558, 0.2945, 0.7406]): _vg.add([_i], _w, 'REPLACE')
_vg = ob_lionbody.vertex_groups.new(name='leg3.Bk')
for _i, _w in zip([17, 22, 44, 61, 65, 69, 107, 112, 151, 174, 179, 198, 212, 214, 244, 251, 284, 288, 296, 333, 363, 366, 384], [0.0007185, 0.5524, 0.8895, 0.1796, 0.1314, 0.4643, 0.8291, 0.4926, 0.4905, 0.4844, 0.3959, 0.4901, 0.4952, 0.7773, 0.8655, 0.2499, 0.06473, 0.1239, 0.06712, 0.5415, 0.4739, 0.5017, 0.4422]): _vg.add([_i], _w, 'REPLACE')
_vg = ob_lionbody.vertex_groups.new(name='leg1.Fr.001')
for _i, _w in zip([11, 14, 28, 29, 30, 37, 38, 51, 54, 55, 63, 82, 87, 88, 93, 96, 98, 113, 122, 125, 136, 150, 165, 169, 172, 180, 181, 183, 184, 186, 189, 197, 201, 206, 240, 242, 247, 256, 262, 268, 270, 275, 287, 312, 324, 326, 332, 337, 339, 344, 345, 346, 347, 358, 364, 377, 382, 389, 404], [0.0003441, 0.6953, 1.008, 0.02974, 0.4581, 0.05302, 0.4525, 0.01665, 0.08094, 0.2387, 0.146, 0.2313, 1.016, 0.03834, 0.2236, 0.1178, 0.9522, 0.8031, 0.9219, 0.2852, 0.0722, 0.8911, 0.336, 0.853, 0.1016, 0.004064, 0.1411, 0.07271, 0.06749, 0.05377, 0.01551, 0.2374, 0.775, 0.8571, 0.977, 0.8318, 0.1543, 0.534, 0.9426, 0.8972, 0.1234, 0.05289, 0.9013, 0.05682, 0.3615, 0.06099, 0.05273, 0.9917, 0.001819, 0.8948, 0.956, 0.7981, 0.01873, 0.003588, 0.145, 0.8057, 0.0499, 0.009908, 0.2252]): _vg.add([_i], _w, 'REPLACE')
_vg = ob_lionbody.vertex_groups.new(name='leg2.Fr.001')
for _i, _w in zip([25, 34, 43, 68, 71, 73, 74, 89, 90, 98, 105, 122, 134, 137, 143, 147, 152, 173, 176, 180, 233, 237, 242, 245, 258, 264, 268, 277, 292, 295, 298, 301, 340, 354, 358], [0.8829, 0.4576, 0.985, 0.4125, 0.1634, 0.4769, 0.4951, 0.5032, 0.1687, 0.01942, 0.3166, 0.05841, 0.4903, 0.4755, 0.4897, 0.7809, 0.4746, 0.8026, 0.1512, 0.9884, 0.8006, 0.442, 0.1493, 0.8831, 0.9841, 0.4835, 0.09751, 0.4871, 0.9348, 0.09198, 0.4968, 0.9809, 0.1595, 0.9309, 0.9595]): _vg.add([_i], _w, 'REPLACE')
_vg = ob_lionbody.vertex_groups.new(name='leg3.Fr.001')
for _i, _w in zip([25, 34, 68, 71, 73, 74, 89, 90, 105, 134, 137, 143, 147, 152, 173, 176, 233, 237, 245, 264, 277, 292, 295, 298, 340, 354], [0.1165, 0.5423, 0.5877, 0.8366, 0.5231, 0.5048, 0.4965, 0.8326, 0.6832, 0.5096, 0.5246, 0.5102, 0.2157, 0.5254, 0.1967, 0.8487, 0.2009, 0.558, 0.1146, 0.5165, 0.5129, 0.05965, 0.9081, 0.5036, 0.8405, 0.05639]): _vg.add([_i], _w, 'REPLACE')
_vg = ob_lionbody.vertex_groups.new(name='leg.Bk.002')
for _i, _w in zip([1, 8, 13, 26, 33, 36, 37, 50, 52, 54, 64, 72, 88, 91, 95, 101, 102, 106, 110, 117, 121, 132, 145, 153, 156, 159, 162, 168, 171, 177, 187, 189, 193, 199, 207, 209, 217, 218, 222, 232, 235, 238, 246, 249, 254, 260, 261, 263, 280, 283, 286, 297, 304, 308, 320, 329, 335, 341, 350, 352, 353, 355, 356, 357, 359, 367, 370, 374, 386, 387, 394, 403], [0.6212, 0.09924, 0.6014, 0.5153, 0.1204, 0.8271, 0.01363, 0.2818, 0.01252, 0.001868, 0.132, 0.9412, 0.008831, 0.977, 0.02926, 0.5981, 0.07515, 0.1419, 0.9366, 0.9934, 0.9847, 0.1015, 0.9374, 0.6361, 0.5092, 0.9826, 0.2964, 0.002644, 0.2218, 0.9752, 0.7495, 0.02222, 0.1958, 0.01472, 0.07146, 0.04854, 0.9593, 0.197, 0.5805, 0.9733, 0.744, 0.03096, 0.9496, 0.05108, 0.9663, 0.2227, 0.06716, 0.9859, 0.9885, 0.1621, 0.5382, 0.1669, 0.01839, 0.05082, 0.06591, 0.06663, 0.7912, 0.6308, 0.9762, 0.5527, 0.6159, 0.03435, 0.007733, 0.02403, 0.8808, 0.3471, 0.9006, 0.06868, 0.9515, 0.1071, 0.05359, 0.06566]): _vg.add([_i], _w, 'REPLACE')
_vg = ob_lionbody.vertex_groups.new(name='leg.Bk.003')
for _i, _w in zip([0, 7, 36, 60, 64, 66, 111, 120, 129, 130, 156, 164, 182, 187, 192, 194, 205, 207, 210, 216, 225, 234, 246, 260, 265, 282, 299, 330, 335, 355, 370, 387, 390], [0.9435, 0.4607, 0.1797, 0.4323, 0.8643, 0.5187, 0.2305, 0.5007, 0.8944, 0.4968, 0.4908, 0.9151, 0.5485, 0.2503, 0.5302, 0.5252, 0.9593, 0.927, 0.7396, 0.5103, 0.5572, 0.5789, 0.05238, 0.7752, 0.4947, 0.4212, 0.4961, 0.1309, 0.2126, 0.917, 0.09949, 0.8754, 0.2081]): _vg.add([_i], _w, 'REPLACE')
_vg = ob_lionbody.vertex_groups.new(name='leg3.Bk.001')
for _i, _w in zip([0, 7, 60, 66, 111, 120, 129, 130, 164, 182, 192, 194, 205, 210, 216, 225, 234, 265, 282, 299, 330, 355, 390], [0.05425, 0.5395, 0.5666, 0.4811, 0.7715, 0.4992, 0.1127, 0.5033, 0.1054, 0.4517, 0.4698, 0.4748, 0.01942, 0.2616, 0.4897, 0.4427, 0.4203, 0.5051, 0.5793, 0.5036, 0.8697, 0.03168, 0.7942]): _vg.add([_i], _w, 'REPLACE')
_vg = ob_lionbody.vertex_groups.new(name='head')
for _i, _w in zip([2, 3, 4, 5, 9, 12, 14, 15, 16, 19, 20, 24, 29, 31, 39, 42, 45, 46, 48, 49, 53, 55, 58, 67, 75, 78, 79, 81, 83, 85, 86, 92, 93, 94, 96, 97, 100, 103, 109, 113, 115, 116, 118, 119, 124, 127, 128, 131, 138, 139, 140, 141, 142, 144, 149, 154, 155, 160, 163, 165, 166, 167, 172, 181, 183, 184, 186, 188, 190, 195, 196, 201, 202, 204, 208, 211, 215, 219, 220, 221, 223, 224, 228, 229, 230, 236, 247, 250, 252, 257, 269, 270, 271, 273, 275, 293, 294, 300, 303, 305, 306, 310, 312, 313, 314, 315, 316, 318, 319, 321, 322, 324, 328, 331, 332, 334, 338, 342, 347, 349, 351, 360, 361, 362, 368, 372, 382, 395, 397, 398, 401, 402, 404, 405, 408], [0.9939, 0.9689, 0.9903, 0.9893, 0.9765, 0.9844, 0.06187, 0.994, 0.987, 0.9898, 0.9909, 0.9918, 0.8674, 0.9928, 0.9522, 0.9923, 0.991, 0.9888, 0.9927, 0.9945, 0.9867, 0.322, 0.9906, 0.9855, 0.9755, 0.9787, 0.9714, 0.9858, 0.9938, 0.9945, 0.9919, 0.9938, 0.04168, 0.9891, 0.2651, 0.9908, 0.7883, 0.9913, 0.9841, 0.05513, 0.004922, 0.9906, 0.9901, 0.9908, 0.9879, 0.9916, 0.9909, 0.991, 0.9903, 0.9909, 0.9928, 0.9905, 0.9925, 0.9881, 0.9171, 0.9907, 0.9919, 0.9903, 0.9905, 0.1174, 0.9924, 0.9898, 0.07446, 0.4808, 0.7633, 0.234, 0.0716, 0.9923, 0.9853, 0.6692, 0.9898, 0.05992, 0.9908, 0.9906, 0.9959, 0.9331, 0.2713, 0.9949, 0.7806, 0.9846, 0.994, 0.9189, 0.9951, 0.9922, 0.9933, 0.9958, 0.3749, 0.9904, 0.9858, 0.1015, 0.6179, 0.2523, 0.2671, 0.9851, 0.7937, 0.2719, 0.9416, 0.9899, 0.9938, 0.9946, 0.9915, 0.7655, 0.2188, 0.9936, 0.9918, 0.9933, 0.9862, 0.9878, 0.9867, 0.9923, 0.9909, 0.2147, 0.9369, 0.982, 0.07934, 0.9913, 0.9921, 0.9945, 0.8278, 0.08597, 0.9869, 0.9877, 0.9873, 0.9924, 0.9676, 0.9226, 0.6055, 0.9944, 0.9915, 0.9876, 0.9833, 0.9914, 0.3168, 0.9694, 0.987]): _vg.add([_i], _w, 'REPLACE')
_m = ob_lionbody.modifiers.new('Armature', 'ARMATURE')
_m.object = ob_armature
ob_sun.location = (5.204, -7.082, 6.42)
ob_sun.lineart.crease_threshold = 0.0
ob_lamp.location = (4.076, 1.005, 5.904)
ob_lamp.rotation_euler = (0.6503, 0.05522, 1.866)
ob_lamp.lock_rotations_4d = False
ob_lamp.empty_display_type = 'ARROWS'
ob_lamp.color = (0.0, 0.0, 0.0, 0.0)
ob_lamp.lineart.crease_threshold = 0.0
ob_camera.location = (7.481, -6.508, 5.515)
ob_camera.rotation_euler = (1.109, 0.01082, 0.8149)
ob_camera.lock_rotations_4d = False
ob_camera.empty_display_type = 'ARROWS'
ob_camera.color = (0.0, 0.0, 0.0, 0.0)
ob_camera.display_type = 'WIRE'
ob_camera.lineart.crease_threshold = 0.0

# ---- collection membership
col_collection_1.objects.link(ob_armature)
col_collection_1.objects.link(ob_lionbody)
col_collection_1.objects.link(ob_sun)
col_collection_1.objects.link(ob_lamp)
col_collection_1.objects.link(ob_camera)

# ---- scene / render settings (as saved in the file)
scene.camera = ob_camera
scene.frame_start = 1; scene.frame_end = 24; scene.frame_set(11)
scene.render.engine = 'BLENDER_EEVEE_NEXT'
scene.render.image_settings.color_mode = 'RGB'
scene.render.image_settings.compression = 90
scene.render.resolution_percentage = 50
scene.render.dither_intensity = 0.0
scene.render.bake_margin = 2
scene.render.bake_bias = 0.0
scene.cycles.use_denoising = False
scene.cycles.samples = 10
scene.cycles.sampling_pattern = 'TABULATED_SOBOL'
scene.cycles.light_sampling_threshold = 0.0
scene.cycles.use_adaptive_sampling = False
scene.cycles.use_light_tree = False
scene.cycles.blur_glossy = 0.0
scene.cycles.volume_bounces = 1
scene.cycles.pixel_filter_type = 'GAUSSIAN'
scene.cycles.sample_clamp_indirect = 0.0
scene.view_settings.view_transform = 'Raw'
bpy.context.view_layer.update()
